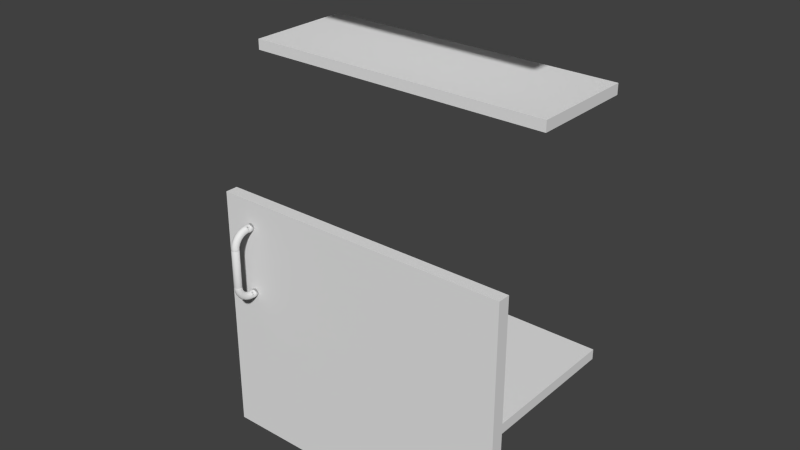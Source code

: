 # Source: Shelves.blend  (saved by Blender 2.73.0; exported with 4.5.12 LTS)
import bpy
from mathutils import Matrix  # noqa: F401  (used for matrix-valued properties, if any)

bpy.ops.wm.read_factory_settings(use_empty=True)
scene = bpy.context.scene
scene.name = 'Scene'

# ---- collections
col_collection_1 = bpy.data.collections.new('Collection 1'); scene.collection.children.link(col_collection_1)

# ---- world
world_world = bpy.data.worlds.new('World'); scene.world = world_world
world_world.color = (0.05088, 0.05088, 0.05088)
world_world.use_sun_shadow = False
world_world.sun_shadow_jitter_overblur = 0.0
world_world.cycles.sampling_method = 'MANUAL'
world_world.cycles.sample_map_resolution = 256

# ---- meshes
me_cube_009 = bpy.data.meshes.new('Cube.009')
me_cube_009.from_pydata([(-1.0, -1.0, -1.0), (-1.0, 1.0, -1.0), (1.0, 1.0, -1.0), (1.0, -1.0, -1.0), (-1.0, -1.0, 1.0), (-1.0, 1.0, 1.0), (1.0, 1.0, 1.0), (1.0, -1.0, 1.0)], [], [(4, 5, 1, 0), (5, 6, 2, 1), (6, 7, 3, 2), (7, 4, 0, 3), (0, 1, 2, 3), (7, 6, 5, 4)])
_uv = me_cube_009.uv_layers.new(name='UVMap')
_uv.uv.foreach_set('vector', [0.0, 0.0, 1.0, 0.0, 1.0, -1.0, 0.0, -1.0, 0.0, 0.0, 1.0, 0.0, 1.0, -1.0, 0.0, -1.0, 0.0, 0.0, -1.0, 0.0, -1.0, -1.0, 0.0, -1.0, 0.0, 0.0, -1.0, 0.0, -1.0, -1.0, 0.0, -1.0, 0.0, 0.0, 0.0, 1.0, 1.0, 1.0, 1.0, 0.0, 0.0, 0.0, 0.0, 1.0, -1.0, 1.0, -1.0, 0.0])
me_cube_009.use_remesh_preserve_volume = False
me_cube_009.use_remesh_preserve_attributes = False
me_cube_009.use_mirror_vertex_groups = False
me_cube_009.update()
me_cube_006 = bpy.data.meshes.new('Cube.006')
me_cube_006.from_pydata([(-2.0, -1.0, -1.0), (-2.0, 1.0, -1.0), (0.0, 1.0, -1.0), (0.0, -1.0, -1.0), (-2.0, -1.0, 1.0), (-2.0, 1.0, 1.0), (0.0, 1.0, 1.0), (0.0, -1.0, 1.0)], [], [(4, 5, 1, 0), (5, 6, 2, 1), (6, 7, 3, 2), (7, 4, 0, 3), (0, 1, 2, 3), (7, 6, 5, 4)])
_uv = me_cube_006.uv_layers.new(name='UVMap')
_uv.uv.foreach_set('vector', [0.9238, 0.0, 1.924, 0.0, 1.924, -1.0, 0.9238, -1.0, 0.65, 0.0, 1.65, 0.0, 1.65, -1.0, 0.65, -1.0, 0.9238, 0.0, -0.07625, 0.0, -0.07625, -1.0, 0.9238, -1.0, 0.65, 0.0, -0.35, 0.0, -0.35, -1.0, 0.65, -1.0, 0.65, 0.9238, 0.65, 1.924, 1.65, 1.924, 1.65, 0.9238, 0.65, 0.9238, 0.65, 1.924, -0.35, 1.924, -0.35, 0.9238])
me_cube_006.use_remesh_preserve_volume = False
me_cube_006.use_remesh_preserve_attributes = False
me_cube_006.use_mirror_vertex_groups = False
me_cube_006.update()
me_cylinder_001 = bpy.data.meshes.new('Cylinder.001')
me_cylinder_001.from_pydata([(-72.0, -3.168, 1.467), (-72.0, -3.168, 1.467), (-72.0, -3.168, 1.467), (-72.0, -3.168, 1.467), (-71.5, -3.168, 1.493), (-71.5, -3.803, 1.502), (-72.0, -3.82, 1.475), (-72.0, -3.168, 1.467), (-71.52, -3.168, 1.492), (-71.52, -3.168, 1.492), (-72.5, -3.803, 1.502), (-72.5, -3.168, 1.493), (-72.48, -3.168, 1.492), (-72.48, -3.168, 1.492), (-72.0, -3.168, 1.467), (-71.49, -3.168, 1.496), (-71.13, -3.168, 1.567), (-71.13, -3.755, 1.574), (-71.49, -3.168, 1.496), (-71.14, -3.168, 1.565), (-71.14, -3.168, 1.565), (-71.5, -4.427, 1.527), (-72.0, -4.462, 1.501), (-72.5, -4.427, 1.527), (-72.87, -3.755, 1.574), (-72.87, -3.168, 1.567), (-72.86, -3.168, 1.565), (-72.86, -3.168, 1.565), (-72.51, -3.168, 1.496), (-72.51, -3.168, 1.496), (-71.13, -3.168, 1.57), (-71.0, -3.168, 1.667), (-71.0, -3.69, 1.674), (-71.13, -3.168, 1.57), (-71.13, -4.332, 1.597), (-71.5, -5.03, 1.568), (-72.0, -5.081, 1.543), (-72.5, -5.03, 1.568), (-72.87, -4.332, 1.597), (-73.0, -3.69, 1.674), (-73.0, -3.168, 1.667), (-72.87, -3.168, 1.57), (-72.87, -3.168, 1.57), (-71.13, -3.168, 1.767), (-71.13, -3.624, 1.773), (-71.13, -3.168, 1.763), (-71.13, -3.168, 1.763), (-71.0, -4.203, 1.694), (-71.13, -4.89, 1.635), (-71.5, -5.601, 1.624), (-72.0, -5.668, 1.601), (-72.5, -5.601, 1.624), (-72.87, -4.89, 1.635), (-73.0, -4.203, 1.694), (-72.87, -3.624, 1.773), (-72.87, -3.168, 1.767), (-72.87, -3.168, 1.763), (-72.87, -3.168, 1.763), (-71.14, -3.168, 1.769), (-71.5, -3.168, 1.84), (-71.5, -3.577, 1.845), (-71.14, -3.168, 1.769), (-71.49, -3.168, 1.838), (-71.49, -3.168, 1.838), (-71.13, -4.073, 1.791), (-71.0, -4.698, 1.728), (-71.13, -5.418, 1.687), (-71.5, -6.13, 1.695), (-72.0, -6.211, 1.673), (-72.5, -6.13, 1.695), (-72.87, -5.418, 1.687), (-73.0, -4.698, 1.728), (-72.87, -4.073, 1.791), (-72.5, -3.577, 1.845), (-72.5, -3.168, 1.84), (-72.51, -3.168, 1.838), (-72.51, -3.168, 1.838), (-72.86, -3.168, 1.769), (-72.86, -3.168, 1.769), (-71.52, -3.168, 1.841), (-72.0, -3.168, 1.867), (-72.0, -3.559, 1.872), (-71.52, -3.168, 1.841), (-72.0, -3.168, 1.867), (-72.0, -3.168, 1.867), (-71.5, -3.979, 1.861), (-71.13, -4.507, 1.82), (-71.0, -5.168, 1.774), (-71.13, -5.907, 1.753), (-71.5, -6.608, 1.779), (-72.0, -6.703, 1.76), (-72.5, -6.608, 1.779), (-72.87, -5.907, 1.753), (-73.0, -5.168, 1.774), (-72.87, -4.507, 1.82), (-72.5, -3.979, 1.861), (-72.0, -3.168, 1.867), (-72.0, -3.168, 1.867), (-72.48, -3.168, 1.841), (-72.48, -3.168, 1.841), (-72.0, -3.168, 1.867), (-72.0, -3.944, 1.887), (-71.5, -4.367, 1.888), (-71.13, -4.918, 1.86), (-71.0, -5.603, 1.832), (-71.13, -6.35, 1.83), (-71.5, -7.028, 1.874), (-72.0, -7.134, 1.858), (-72.5, -7.028, 1.874), (-72.87, -6.35, 1.83), (-73.0, -5.603, 1.832), (-72.87, -4.918, 1.86), (-72.5, -4.367, 1.888), (-72.0, -4.316, 1.912), (-71.5, -4.735, 1.924), (-71.13, -5.298, 1.911), (-71.0, -5.996, 1.901), (-71.13, -6.738, 1.919), (-71.5, -7.382, 1.98), (-72.0, -7.498, 1.967), (-72.5, -7.382, 1.98), (-72.87, -6.738, 1.919), (-73.0, -5.996, 1.901), (-72.87, -5.298, 1.911), (-72.5, -4.735, 1.924), (-72.0, -4.668, 1.947), (-71.5, -5.075, 1.969), (-71.13, -5.642, 1.972), (-71.0, -6.341, 1.98), (-71.13, -7.065, 2.017), (-71.5, -7.663, 2.094), (-72.0, -7.787, 2.084), (-72.5, -7.663, 2.094), (-72.87, -7.065, 2.017), (-73.0, -6.341, 1.98), (-72.87, -5.642, 1.972), (-72.5, -5.075, 1.969), (-72.0, -4.994, 1.991), (-71.5, -5.384, 2.023), (-71.13, -5.944, 2.041), (-71.0, -6.632, 2.067), (-71.13, -7.325, 2.122), (-71.5, -7.868, 2.215), (-72.0, -7.997, 2.208), (-72.5, -7.868, 2.215), (-72.87, -7.325, 2.122), (-73.0, -6.632, 2.067), (-72.87, -5.944, 2.041), (-72.5, -5.384, 2.023), (-72.0, -5.289, 2.042), (-71.5, -5.654, 2.085), (-71.13, -6.199, 2.117), (-71.0, -6.863, 2.161), (-71.13, -7.514, 2.234), (-71.5, -7.992, 2.34), (-72.0, -8.125, 2.336), (-72.5, -7.992, 2.34), (-72.87, -7.514, 2.234), (-73.0, -6.863, 2.161), (-72.87, -6.199, 2.117), (-72.5, -5.654, 2.085), (-72.0, -5.548, 2.101), (-71.5, -5.882, 2.153), (-71.13, -6.401, 2.199), (-71.0, -7.031, 2.26), (-71.13, -7.629, 2.349), (-71.5, -8.034, 2.467), (-72.0, -8.168, 2.467), (-72.5, -8.034, 2.467), (-72.87, -7.629, 2.349), (-73.0, -7.031, 2.26), (-72.87, -6.401, 2.199), (-72.5, -5.882, 2.153), (-72.0, -5.766, 2.167), (-71.5, -6.063, 2.227), (-71.13, -6.548, 2.285), (-71.0, -7.133, 2.362), (-71.13, -7.668, 2.467), (-71.0, -7.168, 2.467), (-71.13, -6.668, 2.467), (-71.5, -6.302, 2.467), (-72.0, -6.168, 2.467), (-72.5, -6.302, 2.467), (-72.87, -6.668, 2.467), (-73.0, -7.168, 2.467), (-72.87, -7.668, 2.467), (-73.0, -7.133, 2.362), (-72.87, -6.548, 2.285), (-72.5, -6.063, 2.227), (-72.0, -5.939, 2.237), (-71.5, -6.195, 2.304), (-71.13, -6.638, 2.375), (-71.5, -6.275, 2.385), (-72.0, -6.142, 2.388), (-72.5, -6.275, 2.385), (-72.87, -6.638, 2.375), (-72.5, -6.195, 2.304), (-72.0, -6.065, 2.311), (-72.0, -3.168, 5.467), (-72.0, -3.168, 5.467), (-72.0, -3.168, 5.467), (-72.0, -3.168, 5.467), (-72.5, -3.168, 5.44), (-72.5, -3.803, 5.432), (-72.0, -3.82, 5.458), (-72.0, -3.168, 5.467), (-72.48, -3.168, 5.441), (-72.48, -3.168, 5.441), (-71.5, -3.803, 5.432), (-71.5, -3.168, 5.44), (-71.52, -3.168, 5.441), (-71.52, -3.168, 5.441), (-72.0, -3.168, 5.467), (-72.0, -1.668, 5.467), (-71.8, -3.168, 5.463), (-71.8, -1.668, 5.463), (-72.2, -1.668, 5.463), (-72.2, -3.168, 5.463), (-72.51, -3.168, 5.438), (-72.87, -3.168, 5.367), (-72.87, -3.755, 5.359), (-72.51, -3.168, 5.438), (-72.86, -3.168, 5.369), (-72.86, -3.168, 5.369), (-72.5, -4.427, 5.407), (-72.0, -4.462, 5.433), (-72.38, -3.168, 5.451), (-72.56, -1.668, 5.433), (-72.56, -3.168, 5.433), (-72.38, -1.668, 5.451), (-71.5, -4.427, 5.407), (-71.13, -3.755, 5.359), (-71.13, -3.168, 5.367), (-71.14, -3.168, 5.369), (-71.14, -3.168, 5.369), (-71.49, -3.168, 5.438), (-71.49, -3.168, 5.438), (-71.62, -1.668, 5.451), (-71.62, -3.168, 5.451), (-71.44, -3.168, 5.433), (-71.44, -1.668, 5.433), (-71.29, -1.668, 5.408), (-71.17, -1.668, 5.378), (-71.08, -1.668, 5.343), (-71.02, -1.668, 5.306), (-71.0, -1.668, 5.267), (-71.02, -1.668, 5.228), (-71.08, -1.668, 5.19), (-71.17, -1.668, 5.156), (-71.29, -1.668, 5.125), (-71.44, -1.668, 5.1), (-71.62, -1.668, 5.082), (-71.8, -1.668, 5.071), (-72.0, -1.668, 5.067), (-72.2, -1.668, 5.071), (-72.38, -1.668, 5.082), (-72.56, -1.668, 5.1), (-72.71, -1.668, 5.125), (-72.83, -1.668, 5.156), (-72.92, -1.668, 5.19), (-72.98, -1.668, 5.228), (-73.0, -1.668, 5.267), (-72.98, -1.668, 5.306), (-72.92, -1.668, 5.343), (-72.83, -1.668, 5.378), (-72.71, -1.668, 5.408), (-72.87, -3.168, 5.363), (-73.0, -3.168, 5.267), (-73.0, -3.69, 5.26), (-72.87, -3.168, 5.363), (-72.87, -4.332, 5.336), (-72.71, -3.168, 5.408), (-72.83, -3.168, 5.378), (-72.92, -3.168, 5.343), (-72.5, -5.03, 5.366), (-72.0, -5.081, 5.391), (-71.5, -5.03, 5.366), (-71.13, -4.332, 5.336), (-71.0, -3.69, 5.26), (-71.0, -3.168, 5.267), (-71.13, -3.168, 5.363), (-71.13, -3.168, 5.363), (-71.17, -3.168, 5.378), (-71.08, -3.168, 5.343), (-71.29, -3.168, 5.408), (-71.02, -3.168, 5.306), (-71.0, -3.168, 5.267), (-71.02, -3.168, 5.228), (-71.08, -3.168, 5.19), (-71.13, -3.168, 5.17), (-71.13, -3.168, 5.17), (-71.14, -3.168, 5.165), (-71.14, -3.168, 5.165), (-71.17, -3.168, 5.156), (-71.29, -3.168, 5.125), (-71.44, -3.168, 5.1), (-71.49, -3.168, 5.096), (-71.49, -3.168, 5.096), (-71.52, -3.168, 5.092), (-71.52, -3.168, 5.092), (-71.62, -3.168, 5.082), (-71.8, -3.168, 5.071), (-72.0, -3.168, 5.067), (-72.0, -3.168, 5.067), (-72.0, -3.168, 5.067), (-72.0, -3.168, 5.067), (-72.0, -3.168, 5.067), (-72.2, -3.168, 5.071), (-72.38, -3.168, 5.082), (-72.48, -3.168, 5.092), (-72.48, -3.168, 5.092), (-72.51, -3.168, 5.096), (-72.51, -3.168, 5.096), (-72.56, -3.168, 5.1), (-72.71, -3.168, 5.125), (-72.83, -3.168, 5.156), (-72.86, -3.168, 5.165), (-72.86, -3.168, 5.165), (-72.87, -3.168, 5.17), (-72.87, -3.168, 5.17), (-72.92, -3.168, 5.19), (-72.98, -3.168, 5.228), (-73.0, -3.168, 5.267), (-72.98, -3.168, 5.306), (-72.87, -3.168, 5.167), (-72.87, -3.624, 5.161), (-73.0, -4.203, 5.239), (-72.87, -4.89, 5.298), (-72.5, -5.601, 5.309), (-72.0, -5.668, 5.333), (-71.5, -5.601, 5.309), (-71.13, -4.89, 5.298), (-71.0, -4.203, 5.239), (-71.13, -3.624, 5.161), (-71.13, -3.168, 5.167), (-71.5, -3.577, 5.088), (-71.5, -3.168, 5.093), (-72.0, -3.559, 5.062), (-72.0, -3.168, 5.067), (-72.5, -3.577, 5.088), (-72.5, -3.168, 5.093), (-72.87, -4.073, 5.143), (-73.0, -4.698, 5.206), (-72.87, -5.418, 5.246), (-72.5, -6.13, 5.239), (-72.0, -6.211, 5.26), (-71.5, -6.13, 5.239), (-71.13, -5.418, 5.246), (-71.0, -4.698, 5.206), (-71.13, -4.073, 5.143), (-71.5, -3.979, 5.072), (-72.0, -3.944, 5.046), (-72.5, -3.979, 5.072), (-72.87, -4.507, 5.113), (-73.0, -5.168, 5.159), (-72.87, -5.907, 5.181), (-72.5, -6.608, 5.155), (-72.0, -6.703, 5.174), (-71.5, -6.608, 5.155), (-71.13, -5.907, 5.181), (-71.0, -5.168, 5.159), (-71.13, -4.507, 5.113), (-71.5, -4.367, 5.046), (-72.0, -4.316, 5.021), (-72.5, -4.367, 5.046), (-72.87, -4.918, 5.073), (-73.0, -5.603, 5.101), (-72.87, -6.35, 5.103), (-72.5, -7.028, 5.059), (-72.0, -7.134, 5.075), (-71.5, -7.028, 5.059), (-71.13, -6.35, 5.103), (-71.0, -5.603, 5.101), (-71.13, -4.918, 5.073), (-71.5, -4.735, 5.009), (-72.0, -4.668, 4.986), (-72.5, -4.735, 5.009), (-72.87, -5.298, 5.022), (-73.0, -5.996, 5.032), (-72.87, -6.738, 5.015), (-72.5, -7.382, 4.953), (-72.0, -7.498, 4.967), (-71.5, -7.382, 4.953), (-71.13, -6.738, 5.015), (-71.0, -5.996, 5.032), (-71.13, -5.298, 5.022), (-71.5, -5.075, 4.964), (-72.0, -4.994, 4.943), (-72.5, -5.075, 4.964), (-72.87, -5.642, 4.962), (-73.0, -6.341, 4.954), (-72.87, -7.065, 4.917), (-72.5, -7.663, 4.839), (-72.0, -7.787, 4.849), (-71.5, -7.663, 4.839), (-71.13, -7.065, 4.917), (-71.0, -6.341, 4.954), (-71.13, -5.642, 4.962), (-71.5, -5.384, 4.91), (-72.0, -5.289, 4.891), (-72.5, -5.384, 4.91), (-72.87, -5.944, 4.893), (-73.0, -6.632, 4.867), (-72.87, -7.325, 4.811), (-72.5, -7.868, 4.719), (-72.0, -7.997, 4.725), (-71.5, -7.868, 4.719), (-71.13, -7.325, 4.811), (-71.0, -6.632, 4.867), (-71.13, -5.944, 4.893), (-71.5, -5.654, 4.848), (-72.0, -5.548, 4.832), (-72.5, -5.654, 4.848), (-72.87, -6.199, 4.817), (-73.0, -6.863, 4.773), (-72.87, -7.514, 4.7), (-72.5, -7.992, 4.594), (-72.0, -8.125, 4.597), (-71.5, -7.992, 4.594), (-71.13, -7.514, 4.7), (-71.0, -6.863, 4.773), (-71.13, -6.199, 4.817), (-71.5, -5.882, 4.78), (-72.0, -5.766, 4.767), (-72.5, -5.882, 4.78), (-72.87, -6.401, 4.735), (-73.0, -7.031, 4.674), (-72.87, -7.629, 4.584), (-72.5, -8.034, 4.467), (-72.0, -8.168, 4.467), (-71.5, -8.034, 4.467), (-71.13, -7.629, 4.584), (-71.0, -7.031, 4.674), (-71.13, -6.401, 4.735), (-71.5, -6.063, 4.707), (-72.0, -5.939, 4.696), (-72.5, -6.063, 4.707), (-72.87, -6.548, 4.648), (-73.0, -7.133, 4.571), (-72.87, -7.668, 4.467), (-73.0, -7.168, 4.467), (-72.87, -6.668, 4.467), (-72.5, -6.302, 4.467), (-72.0, -6.168, 4.467), (-71.5, -6.302, 4.467), (-71.13, -6.668, 4.467), (-71.0, -7.168, 4.467), (-71.13, -7.668, 4.467), (-71.0, -7.133, 4.571), (-71.13, -6.548, 4.648), (-71.5, -6.195, 4.629), (-72.0, -6.065, 4.622), (-72.5, -6.195, 4.629), (-72.87, -6.638, 4.558), (-72.5, -6.275, 4.548), (-72.0, -6.142, 4.545), (-71.5, -6.275, 4.548), (-71.13, -6.638, 4.558), (-72.0, -6.168, 2.467), (-72.0, -6.168, 4.467), (-71.8, -6.187, 4.467), (-71.8, -6.187, 2.467), (-71.62, -6.244, 2.467), (-71.44, -6.336, 2.467), (-71.29, -6.46, 2.467), (-71.17, -6.612, 2.467), (-71.08, -6.785, 2.467), (-71.02, -6.972, 2.467), (-71.0, -7.168, 2.467), (-71.02, -7.363, 2.467), (-71.08, -7.55, 2.467), (-71.17, -7.723, 2.467), (-71.29, -7.875, 2.467), (-71.44, -7.999, 2.467), (-71.62, -8.091, 2.467), (-71.8, -8.148, 2.467), (-72.0, -8.168, 2.467), (-72.2, -8.148, 2.467), (-72.38, -8.091, 2.467), (-72.56, -7.999, 2.467), (-72.71, -7.875, 2.467), (-72.83, -7.723, 2.467), (-72.92, -7.55, 2.467), (-72.98, -7.363, 2.467), (-73.0, -7.168, 2.467), (-72.98, -6.972, 2.467), (-72.92, -6.785, 2.467), (-72.83, -6.612, 2.467), (-72.71, -6.46, 2.467), (-72.56, -6.336, 2.467), (-72.38, -6.244, 2.467), (-72.2, -6.187, 2.467), (-72.2, -6.187, 4.467), (-72.38, -6.244, 4.467), (-72.56, -6.336, 4.467), (-72.71, -6.46, 4.467), (-72.83, -6.612, 4.467), (-72.92, -6.785, 4.467), (-72.98, -6.972, 4.467), (-73.0, -7.168, 4.467), (-72.98, -7.363, 4.467), (-72.92, -7.55, 4.467), (-72.83, -7.723, 4.467), (-72.71, -7.875, 4.467), (-72.56, -7.999, 4.467), (-72.38, -8.091, 4.467), (-72.2, -8.148, 4.467), (-72.0, -8.168, 4.467), (-71.8, -8.148, 4.467), (-71.62, -8.091, 4.467), (-71.44, -7.999, 4.467), (-71.29, -7.875, 4.467), (-71.17, -7.723, 4.467), (-71.08, -7.55, 4.467), (-71.02, -7.363, 4.467), (-71.0, -7.168, 4.467), (-71.02, -6.972, 4.467), (-71.08, -6.785, 4.467), (-71.17, -6.612, 4.467), (-71.29, -6.46, 4.467), (-71.44, -6.336, 4.467), (-71.62, -6.244, 4.467), (-72.0, -1.668, 1.867), (-71.8, -3.168, 1.863), (-71.8, -1.668, 1.863), (-71.62, -1.668, 1.851), (-71.44, -1.668, 1.833), (-71.29, -1.668, 1.808), (-71.17, -1.668, 1.778), (-71.08, -1.668, 1.743), (-71.02, -1.668, 1.706), (-71.0, -1.668, 1.667), (-71.02, -1.668, 1.628), (-71.08, -1.668, 1.59), (-71.17, -1.668, 1.556), (-71.29, -1.668, 1.525), (-71.44, -1.668, 1.5), (-71.62, -1.668, 1.482), (-71.8, -1.668, 1.471), (-72.0, -1.668, 1.467), (-72.2, -1.668, 1.471), (-72.38, -1.668, 1.482), (-72.56, -1.668, 1.5), (-72.71, -1.668, 1.525), (-72.83, -1.668, 1.556), (-72.92, -1.668, 1.59), (-72.98, -1.668, 1.628), (-73.0, -1.668, 1.667), (-72.98, -1.668, 1.706), (-72.92, -1.668, 1.743), (-72.83, -1.668, 1.778), (-72.71, -1.668, 1.808), (-72.56, -1.668, 1.833), (-72.38, -1.668, 1.851), (-72.2, -1.668, 1.863), (-72.2, -3.168, 1.863), (-71.62, -3.168, 1.851), (-71.44, -3.168, 1.833), (-71.29, -3.168, 1.808), (-71.17, -3.168, 1.778), (-71.08, -3.168, 1.743), (-71.02, -3.168, 1.706), (-71.0, -3.168, 1.667), (-71.02, -3.168, 1.628), (-71.08, -3.168, 1.59), (-71.17, -3.168, 1.556), (-71.29, -3.168, 1.525), (-71.44, -3.168, 1.5), (-71.62, -3.168, 1.482), (-71.8, -3.168, 1.471), (-72.2, -3.168, 1.471), (-72.38, -3.168, 1.482), (-72.56, -3.168, 1.5), (-72.71, -3.168, 1.525), (-72.83, -3.168, 1.556), (-72.92, -3.168, 1.59), (-72.98, -3.168, 1.628), (-73.0, -3.168, 1.667), (-72.98, -3.168, 1.706), (-72.92, -3.168, 1.743), (-72.83, -3.168, 1.778), (-72.71, -3.168, 1.808), (-72.56, -3.168, 1.833), (-72.38, -3.168, 1.851)], [], [(0, 1, 2, 3), (4, 5, 6, 0, 3, 7, 8, 9), (0, 6, 10, 11, 12, 13, 14, 1), (15, 4, 9), (16, 17, 5, 4, 15, 18, 19, 20), (5, 21, 22, 6), (6, 22, 23, 10), (11, 10, 24, 25, 26, 27, 28, 29), (12, 11, 29), (30, 16, 20), (31, 32, 17, 16, 30, 33), (17, 34, 21, 5), (21, 35, 36, 22), (22, 36, 37, 23), (10, 23, 38, 24), (25, 24, 39, 40, 41, 42), (26, 25, 42), (43, 44, 32, 31, 45, 46), (32, 47, 34, 17), (34, 48, 35, 21), (35, 49, 50, 36), (36, 50, 51, 37), (23, 37, 52, 38), (24, 38, 53, 39), (40, 39, 54, 55, 56, 57), (58, 43, 46), (59, 60, 44, 43, 58, 61, 62, 63), (44, 64, 47, 32), (47, 65, 48, 34), (48, 66, 49, 35), (49, 67, 68, 50), (50, 68, 69, 51), (37, 51, 70, 52), (38, 52, 71, 53), (39, 53, 72, 54), (55, 54, 73, 74, 75, 76, 77, 78), (56, 55, 78), (79, 59, 63), (80, 81, 60, 59, 79, 82, 83, 84), (60, 85, 64, 44), (64, 86, 65, 47), (65, 87, 66, 48), (66, 88, 67, 49), (67, 89, 90, 68), (68, 90, 91, 69), (51, 69, 92, 70), (52, 70, 93, 71), (53, 71, 94, 72), (54, 72, 95, 73), (74, 73, 81, 80, 96, 97, 98, 99), (75, 74, 99), (96, 80, 84, 100), (81, 101, 85, 60), (85, 102, 86, 64), (86, 103, 87, 65), (87, 104, 88, 66), (88, 105, 89, 67), (89, 106, 107, 90), (90, 107, 108, 91), (69, 91, 109, 92), (70, 92, 110, 93), (71, 93, 111, 94), (72, 94, 112, 95), (73, 95, 101, 81), (101, 113, 102, 85), (102, 114, 103, 86), (103, 115, 104, 87), (104, 116, 105, 88), (105, 117, 106, 89), (106, 118, 119, 107), (107, 119, 120, 108), (91, 108, 121, 109), (92, 109, 122, 110), (93, 110, 123, 111), (94, 111, 124, 112), (95, 112, 113, 101), (113, 125, 114, 102), (114, 126, 115, 103), (115, 127, 116, 104), (116, 128, 117, 105), (117, 129, 118, 106), (118, 130, 131, 119), (119, 131, 132, 120), (108, 120, 133, 121), (109, 121, 134, 122), (110, 122, 135, 123), (111, 123, 136, 124), (112, 124, 125, 113), (125, 137, 126, 114), (126, 138, 127, 115), (127, 139, 128, 116), (128, 140, 129, 117), (129, 141, 130, 118), (130, 142, 143, 131), (131, 143, 144, 132), (120, 132, 145, 133), (121, 133, 146, 134), (122, 134, 147, 135), (123, 135, 148, 136), (124, 136, 137, 125), (137, 149, 138, 126), (138, 150, 139, 127), (139, 151, 140, 128), (140, 152, 141, 129), (141, 153, 142, 130), (142, 154, 155, 143), (143, 155, 156, 144), (132, 144, 157, 145), (133, 145, 158, 146), (134, 146, 159, 147), (135, 147, 160, 148), (136, 148, 149, 137), (149, 161, 150, 138), (150, 162, 151, 139), (151, 163, 152, 140), (152, 164, 153, 141), (153, 165, 154, 142), (154, 166, 167, 155), (155, 167, 168, 156), (144, 156, 169, 157), (145, 157, 170, 158), (146, 158, 171, 159), (147, 159, 172, 160), (148, 160, 161, 149), (161, 173, 162, 150), (162, 174, 163, 151), (163, 175, 164, 152), (164, 176, 165, 153), (165, 177, 166, 154), (167, 166, 177, 178, 179, 180, 181, 182, 183, 184, 185, 168), (156, 168, 185, 169), (157, 169, 186, 170), (158, 170, 187, 171), (159, 171, 188, 172), (160, 172, 173, 161), (173, 189, 174, 162), (174, 190, 175, 163), (175, 191, 176, 164), (176, 178, 177, 165), (191, 179, 178, 176), (192, 180, 179, 191), (193, 181, 180, 192), (194, 182, 181, 193), (195, 183, 182, 194), (186, 184, 183, 195), (169, 185, 184, 186), (170, 186, 195, 187), (171, 187, 196, 188), (172, 188, 189, 173), (189, 197, 190, 174), (190, 192, 191, 175), (197, 193, 192, 190), (196, 194, 193, 197), (187, 195, 194, 196), (188, 196, 197, 189), (522, 100, 84, 83, 523, 524), (522, 524, 525, 526, 527, 528, 529, 530, 531, 532, 533, 534, 535, 536, 537, 538, 539, 540, 541, 542, 543, 544, 545, 546, 547, 548, 549, 550, 551, 552, 553, 554), (554, 555, 97, 96, 100, 522), (523, 83, 82, 556), (524, 523, 556, 525), (525, 556, 82, 79, 63, 62, 557, 526), (526, 557, 558, 527), (527, 558, 559, 528), (528, 559, 61, 58, 46, 45, 560, 529), (529, 560, 561, 530), (530, 561, 31, 562, 531), (531, 562, 31, 563, 532), (532, 563, 564, 533), (533, 564, 33, 30, 20, 19, 565, 534), (534, 565, 566, 535), (535, 566, 567, 536), (536, 567, 18, 15, 9, 8, 568, 537), (537, 568, 569, 538), (538, 569, 7, 3, 2, 539), (539, 2, 1, 14, 570, 540), (540, 570, 571, 541), (541, 571, 13, 12, 29, 28, 572, 542), (542, 572, 573, 543), (543, 573, 574, 544), (544, 574, 27, 26, 42, 41, 575, 545), (545, 575, 576, 546), (546, 576, 577, 547), (547, 577, 578, 548), (548, 578, 579, 549), (549, 579, 57, 56, 78, 77, 580, 550), (550, 580, 581, 551), (551, 581, 582, 552), (552, 582, 76, 75, 99, 98, 583, 553), (553, 583, 555, 554), (97, 555, 583, 98), (61, 559, 558, 557, 62), (31, 561, 560, 45), (33, 564, 563, 31), (18, 567, 566, 565, 19), (7, 569, 568, 8), (13, 571, 570, 14), (27, 574, 573, 572, 28), (57, 579, 578, 577, 576, 575, 41, 40), (76, 582, 581, 580, 77), (198, 199, 200, 201), (202, 203, 204, 198, 201, 205, 206, 207), (198, 204, 208, 209, 210, 211, 212, 199), (213, 200, 199, 212, 214, 215), (216, 217, 205, 201, 200, 213), (218, 202, 207), (219, 220, 203, 202, 218, 221, 222, 223), (203, 224, 225, 204), (205, 217, 226, 206), (227, 228, 221, 218, 207, 206, 226, 229), (204, 225, 230, 208), (209, 208, 231, 232, 233, 234, 235, 236), (210, 209, 236), (237, 238, 211, 210, 236, 235, 239, 240), (214, 212, 211, 238), (213, 215, 237, 240, 241, 242, 243, 244, 245, 246, 247, 248, 249, 250, 251, 252, 253, 254, 255, 256, 257, 258, 259, 260, 261, 262, 263, 264, 265, 227, 229, 216), (215, 214, 238, 237), (229, 226, 217, 216), (266, 219, 223), (267, 268, 220, 219, 266, 269), (220, 270, 224, 203), (221, 228, 271, 272, 222), (263, 273, 269, 266, 223, 222, 272, 264), (224, 274, 275, 225), (265, 271, 228, 227), (225, 275, 276, 230), (208, 230, 277, 231), (232, 231, 278, 279, 280, 281), (233, 232, 281), (242, 282, 234, 233, 281, 280, 283, 243), (234, 282, 284, 239, 235), (240, 239, 284, 241), (241, 284, 282, 242), (243, 283, 285, 244), (244, 285, 279, 286, 245), (245, 286, 279, 287, 246), (246, 287, 288, 247), (247, 288, 289, 290, 291, 292, 293, 248), (248, 293, 294, 249), (249, 294, 295, 250), (250, 295, 296, 297, 298, 299, 300, 251), (251, 300, 301, 252), (252, 301, 302, 303, 304, 253), (253, 304, 305, 306, 307, 254), (254, 307, 308, 255), (255, 308, 309, 310, 311, 312, 313, 256), (256, 313, 314, 257), (257, 314, 315, 258), (258, 315, 316, 317, 318, 319, 320, 259), (259, 320, 321, 260), (260, 321, 322, 261), (261, 322, 323, 262), (262, 323, 273, 263), (264, 272, 271, 265), (269, 273, 323, 322, 321, 320, 319, 267), (324, 325, 268, 267, 319, 318), (268, 326, 270, 220), (270, 327, 274, 224), (274, 328, 329, 275), (275, 329, 330, 276), (230, 276, 331, 277), (231, 277, 332, 278), (279, 278, 333, 334, 290, 289), (279, 285, 283, 280), (289, 288, 287, 279), (290, 334, 291), (334, 333, 335, 336, 297, 296, 292, 291), (296, 295, 294, 293, 292), (297, 336, 298), (336, 335, 337, 338, 303, 302, 299, 298), (302, 301, 300, 299), (303, 338, 305, 304), (338, 337, 339, 340, 310, 309, 306, 305), (309, 308, 307, 306), (310, 340, 311), (340, 339, 325, 324, 317, 316, 312, 311), (316, 315, 314, 313, 312), (317, 324, 318), (325, 341, 326, 268), (326, 342, 327, 270), (327, 343, 328, 274), (328, 344, 345, 329), (329, 345, 346, 330), (276, 330, 347, 331), (277, 331, 348, 332), (278, 332, 349, 333), (333, 349, 350, 335), (335, 350, 351, 337), (337, 351, 352, 339), (339, 352, 341, 325), (341, 353, 342, 326), (342, 354, 343, 327), (343, 355, 344, 328), (344, 356, 357, 345), (345, 357, 358, 346), (330, 346, 359, 347), (331, 347, 360, 348), (332, 348, 361, 349), (349, 361, 362, 350), (350, 362, 363, 351), (351, 363, 364, 352), (352, 364, 353, 341), (353, 365, 354, 342), (354, 366, 355, 343), (355, 367, 356, 344), (356, 368, 369, 357), (357, 369, 370, 358), (346, 358, 371, 359), (347, 359, 372, 360), (348, 360, 373, 361), (361, 373, 374, 362), (362, 374, 375, 363), (363, 375, 376, 364), (364, 376, 365, 353), (365, 377, 366, 354), (366, 378, 367, 355), (367, 379, 368, 356), (368, 380, 381, 369), (369, 381, 382, 370), (358, 370, 383, 371), (359, 371, 384, 372), (360, 372, 385, 373), (373, 385, 386, 374), (374, 386, 387, 375), (375, 387, 388, 376), (376, 388, 377, 365), (377, 389, 378, 366), (378, 390, 379, 367), (379, 391, 380, 368), (380, 392, 393, 381), (381, 393, 394, 382), (370, 382, 395, 383), (371, 383, 396, 384), (372, 384, 397, 385), (385, 397, 398, 386), (386, 398, 399, 387), (387, 399, 400, 388), (388, 400, 389, 377), (389, 401, 390, 378), (390, 402, 391, 379), (391, 403, 392, 380), (392, 404, 405, 393), (393, 405, 406, 394), (382, 394, 407, 395), (383, 395, 408, 396), (384, 396, 409, 397), (397, 409, 410, 398), (398, 410, 411, 399), (399, 411, 412, 400), (400, 412, 401, 389), (401, 413, 402, 390), (402, 414, 403, 391), (403, 415, 404, 392), (404, 416, 417, 405), (405, 417, 418, 406), (394, 406, 419, 407), (395, 407, 420, 408), (396, 408, 421, 409), (409, 421, 422, 410), (410, 422, 423, 411), (411, 423, 424, 412), (412, 424, 413, 401), (413, 425, 414, 402), (414, 426, 415, 403), (415, 427, 416, 404), (416, 428, 429, 417), (417, 429, 430, 418), (406, 418, 431, 419), (407, 419, 432, 420), (408, 420, 433, 421), (421, 433, 434, 422), (422, 434, 435, 423), (423, 435, 436, 424), (424, 436, 425, 413), (425, 437, 426, 414), (426, 438, 427, 415), (427, 439, 428, 416), (429, 428, 439, 440, 441, 442, 443, 444, 445, 446, 447, 430), (418, 430, 447, 431), (419, 431, 448, 432), (420, 432, 449, 433), (433, 449, 450, 434), (434, 450, 451, 435), (435, 451, 452, 436), (436, 452, 437, 425), (437, 453, 438, 426), (438, 440, 439, 427), (453, 441, 440, 438), (454, 442, 441, 453), (455, 443, 442, 454), (456, 444, 443, 455), (457, 445, 444, 456), (448, 446, 445, 457), (431, 447, 446, 448), (432, 448, 457, 449), (449, 457, 456, 450), (450, 456, 455, 451), (451, 455, 454, 452), (452, 454, 453, 437), (458, 459, 460, 461), (458, 461, 462, 463, 464, 465, 466, 467, 468, 469, 470, 471, 472, 473, 474, 475, 476, 477, 478, 479, 480, 481, 482, 483, 484, 485, 486, 487, 488, 489, 490, 491), (491, 492, 459, 458), (460, 459, 492, 493, 494, 495, 496, 497, 498, 499, 500, 501, 502, 503, 504, 505, 506, 507, 508, 509, 510, 511, 512, 513, 514, 515, 516, 517, 518, 519, 520, 521), (461, 460, 521, 462), (462, 521, 520, 463), (463, 520, 519, 464), (464, 519, 518, 465), (465, 518, 517, 466), (466, 517, 516, 467), (467, 516, 515, 468), (468, 515, 514, 469), (469, 514, 513, 470), (470, 513, 512, 471), (471, 512, 511, 472), (472, 511, 510, 473), (473, 510, 509, 474), (474, 509, 508, 475), (475, 508, 507, 476), (476, 507, 506, 477), (477, 506, 505, 478), (478, 505, 504, 479), (479, 504, 503, 480), (480, 503, 502, 481), (481, 502, 501, 482), (482, 501, 500, 483), (483, 500, 499, 484), (484, 499, 498, 485), (485, 498, 497, 486), (486, 497, 496, 487), (487, 496, 495, 488), (488, 495, 494, 489), (489, 494, 493, 490), (490, 493, 492, 491)])
me_cylinder_001.polygons.foreach_set('use_smooth', [True] * 432)
_uv = me_cylinder_001.uv_layers.new(name='UVMap')
_uv.uv.foreach_set('vector', [0.65, 0.2333, 0.65, 0.2333, 0.65, 0.2333, 0.65, 0.2333, 0.9, 0.84, 0.9, 0.5224, 0.65, 0.5137, 0.65, 0.84, 0.65, 0.84, 0.65, 0.84, 0.8909, 0.84, 0.8909, 0.84, 0.65, 0.84, 0.65, 0.5137, 0.4, 0.5224, 0.4, 0.84, 0.4091, 0.84, 0.4091, 0.84, 0.65, 0.84, 0.65, 0.84, 0.9052, 0.2478, 0.9, 0.2467, 0.8909, 0.2462, 0.08302, 0.84, 0.08302, 0.5463, -0.1, 0.5224, -0.1, 0.84, -0.09479, 0.84, -0.09479, 0.84, 0.0778, 0.84, 0.0778, 0.84, 0.9, 0.5224, 0.9, 0.2103, 0.65, 0.1929, 0.65, 0.5137, 0.65, 0.5137, 0.65, 0.1929, 0.4, 0.2103, 0.4, 0.5224, 0.4, 0.84, 0.4, 0.5224, 0.217, 0.5463, 0.217, 0.84, 0.2222, 0.84, 0.2222, 0.84, 0.3948, 0.84, 0.3948, 0.84, 0.4091, 0.2462, 0.4, 0.2467, 0.3948, 0.2478, 0.08546, 0.2852, 0.08302, 0.2833, 0.0778, 0.2823, 0.15, 0.84, 0.15, 0.5789, 0.08302, 0.5463, 0.08302, 0.84, 0.08546, 0.84, 0.08546, 0.84, 0.08302, 0.5463, 0.08302, 0.2576, -0.1, 0.2103, -0.1, 0.5224, 0.9, 0.2103, 0.9, -0.0911, 0.65, -0.1167, 0.65, 0.1929, 0.65, 0.1929, 0.65, -0.1167, 0.4, -0.0911, 0.4, 0.2103, 0.4, 0.5224, 0.4, 0.2103, 0.217, 0.2576, 0.217, 0.5463, 0.217, 0.84, 0.217, 0.5463, 0.15, 0.5789, 0.15, 0.84, 0.2146, 0.84, 0.2146, 0.84, 0.2222, 0.2823, 0.217, 0.2833, 0.2146, 0.2852, 0.08302, 0.84, 0.08302, 0.6116, 0.15, 0.5789, 0.15, 0.84, 0.08546, 0.84, 0.08546, 0.84, 0.15, 0.5789, 0.15, 0.3223, 0.08302, 0.2576, 0.08302, 0.5463, 0.08302, 0.2576, 0.08302, -0.02107, -0.1, -0.0911, -0.1, 0.2103, 0.9, 0.9089, 0.9, 0.6235, 0.65, 0.59, 0.65, 0.8833, 0.65, 0.8833, 0.65, 0.59, 0.4, 0.6235, 0.4, 0.9089, 0.4, 0.2103, 0.4, -0.0911, 0.217, -0.02107, 0.217, 0.2576, 0.217, 0.5463, 0.217, 0.2576, 0.15, 0.3223, 0.15, 0.5789, 0.15, 0.84, 0.15, 0.5789, 0.217, 0.6116, 0.217, 0.84, 0.2146, 0.84, 0.2146, 0.84, 0.0778, 0.3844, 0.08302, 0.3833, 0.08546, 0.3815, 0.9, 0.84, 0.9, 0.6354, 1.083, 0.6116, 1.083, 0.84, 1.078, 0.84, 1.078, 0.84, 0.9052, 0.84, 0.9052, 0.84, 0.08302, 0.6116, 0.08302, 0.387, 0.15, 0.3223, 0.15, 0.5789, 0.15, 0.3223, 0.15, 0.07461, 0.08302, -0.02107, 0.08302, 0.2576, 0.08302, 0.9789, 0.08302, 0.715, -0.1, 0.6235, -0.1, 0.9089, 0.9, 0.6235, 0.9, 0.3588, 0.65, 0.3181, 0.65, 0.59, 0.65, 0.59, 0.65, 0.3181, 0.4, 0.3588, 0.4, 0.6235, 0.4, 0.9089, 0.4, 0.6235, 0.217, 0.715, 0.217, 0.9789, 0.217, 0.2576, 0.217, -0.02107, 0.15, 0.07461, 0.15, 0.3223, 0.15, 0.5789, 0.15, 0.3223, 0.217, 0.387, 0.217, 0.6116, 0.217, 0.84, 0.217, 0.6116, 0.4, 0.6354, 0.4, 0.84, 0.3948, 0.84, 0.3948, 0.84, 0.2222, 0.84, 0.2222, 0.84, 0.2146, 0.3815, 0.217, 0.3833, 0.2222, 0.3844, 0.8909, 0.4204, 0.9, 0.4199, 0.9052, 0.4189, 0.65, 0.84, 0.65, 0.6442, 0.9, 0.6354, 0.9, 0.84, 0.8909, 0.84, 0.8909, 0.84, 0.65, 0.84, 0.65, 0.84, 0.9, 0.6354, 0.9, 0.4344, 1.083, 0.387, 1.083, 0.6116, 0.08302, 0.387, 0.08302, 0.1703, 0.15, 0.07461, 0.15, 0.3223, 0.15, 0.07461, 0.15, -0.16, 0.08302, -0.285, 0.08302, -0.02107, 0.08302, 0.715, 0.08302, 0.4703, -0.1, 0.3588, -0.1, 0.6235, 0.9, 0.3588, 0.9, 0.1196, 0.65, 0.07221, 0.65, 0.3181, 0.65, 0.3181, 0.65, 0.07221, 0.4, 0.1196, 0.4, 0.3588, 0.4, 0.6235, 0.4, 0.3588, 0.217, 0.4703, 0.217, 0.715, 0.217, 0.9789, 0.217, 0.715, 0.15, 0.84, 0.15, 1.075, 0.15, 0.3223, 0.15, 0.07461, 0.217, 0.1703, 0.217, 0.387, 0.217, 0.6116, 0.217, 0.387, 0.4, 0.4344, 0.4, 0.6354, 0.4, 0.84, 0.4, 0.6354, 0.65, 0.6442, 0.65, 0.84, 0.65, 0.84, 0.65, 0.84, 0.4091, 0.84, 0.4091, 0.84, 0.3948, 0.4189, 0.4, 0.4199, 0.4091, 0.4204, 0.65, 0.4333, 0.65, 0.4333, 0.65, 0.4333, 0.65, 0.4333, 0.65, 0.6442, 0.65, 0.4517, 0.9, 0.4344, 0.9, 0.6354, 0.9, 0.4344, 0.9, 0.2403, 1.083, 0.1703, 1.083, 0.387, 0.08302, 0.1703, 0.08302, -0.03503, 0.15, -0.16, 0.15, 0.07461, 0.15, 0.84, 0.15, 0.6225, 0.08302, 0.4703, 0.08302, 0.715, 0.08302, 0.4703, 0.08302, 0.249, -0.1, 0.1196, -0.1, 0.3588, 0.9, 0.1196, 0.9, -0.09026, 0.65, -0.1434, 0.65, 0.07221, 0.65, 0.07221, 0.65, -0.1434, 0.4, -0.09026, 0.4, 0.1196, 0.4, 0.3588, 0.4, 0.1196, 0.217, 0.249, 0.217, 0.4703, 0.217, 0.715, 0.217, 0.4703, 0.15, 0.6225, 0.15, 0.84, 0.15, 0.07461, 0.15, -0.16, 0.217, -0.03503, 0.217, 0.1703, 0.217, 0.387, 0.217, 0.1703, 0.4, 0.2403, 0.4, 0.4344, 0.4, 0.6354, 0.4, 0.4344, 0.65, 0.4517, 0.65, 0.6442, 0.65, 0.4517, 0.65, 0.2659, 0.9, 0.2403, 0.9, 0.4344, 0.9, 0.2403, 0.9, 0.05648, 1.083, -0.03503, 1.083, 0.1703, 0.08302, 0.965, 0.08302, 0.7746, 0.15, 0.6225, 0.15, 0.84, 0.15, 0.6225, 0.15, 0.4258, 0.08302, 0.249, 0.08302, 0.4703, 0.08302, 0.249, 0.08302, 0.05493, -0.1, -0.09026, -0.1, 0.1196, 0.9, 0.9097, 0.9, 0.7329, 0.65, 0.6749, 0.65, 0.8566, 0.65, 0.8566, 0.65, 0.6749, 0.4, 0.7329, 0.4, 0.9097, 0.4, 0.1196, 0.4, -0.09026, 0.217, 0.05493, 0.217, 0.249, 0.217, 0.4703, 0.217, 0.249, 0.15, 0.4258, 0.15, 0.6225, 0.15, 0.84, 0.15, 0.6225, 0.217, 0.7746, 0.217, 0.965, 0.217, 0.1703, 0.217, -0.03503, 0.4, 0.05648, 0.4, 0.2403, 0.4, 0.4344, 0.4, 0.2403, 0.65, 0.2659, 0.65, 0.4517, 0.65, 0.2659, 0.65, 0.08997, 0.9, 0.05648, 0.9, 0.2403, 0.9, 0.05648, 0.9, -0.1139, 1.083, -0.2254, 1.083, -0.03503, 0.08302, 0.7746, 0.08302, 0.6025, 0.15, 0.4258, 0.15, 0.6225, 0.4258, 0.4505, 0.2533, 0.4898, 0.05493, 0.4594, 0.249, 0.4151, 0.08302, 0.05493, 0.08302, -0.1086, -0.1, -0.2671, -0.1, -0.09026, 0.9, 0.7329, 0.9, 0.5922, 0.65, 0.5303, 0.65, 0.6749, 0.65, 0.6749, 0.65, 0.5303, 0.4, 0.5922, 0.4, 0.7329, 0.4, 0.9097, 0.4, 0.7329, 0.217, 0.8914, 0.217, 1.055, 0.249, 0.4151, 0.05493, 0.4594, 0.2533, 0.4898, 0.4258, 0.4505, 0.15, 0.6225, 0.15, 0.4258, 0.217, 0.6025, 0.217, 0.7746, 0.217, 0.965, 0.217, 0.7746, 0.4, 0.8861, 0.4, 1.056, 0.4, 0.2403, 0.4, 0.05648, 0.65, 0.08997, 0.65, 0.2659, 0.65, 0.08997, 0.65, -0.07317, 0.9, -0.1139, 0.9, 0.05648, 0.9, 0.8861, 0.9, 0.7319, 1.083, 0.6025, 1.083, 0.7746, 0.6025, 0.4858, 0.4516, 0.5203, 0.2533, 0.4898, 0.4258, 0.4505, 0.2533, 0.4898, 0.1079, 0.5333, -0.1086, 0.5083, 0.05493, 0.4594, 0.08302, 0.8914, 0.08302, 0.7612, -0.1, 0.5922, -0.1, 0.7329, 0.9, 0.5922, 0.9, 0.4899, 0.65, 0.4252, 0.65, 0.5303, 0.65, 0.5303, 0.65, 0.4252, 0.4, 0.4899, 0.4, 0.5922, 0.4, 0.7329, 0.4, 0.5922, 0.217, 0.7612, 0.217, 0.8914, 0.05493, 0.4594, -0.1086, 0.5083, 0.1079, 0.5333, 0.2533, 0.4898, 0.4258, 0.4505, 0.2533, 0.4898, 0.4516, 0.5203, 0.6025, 0.4858, 0.217, 0.7746, 0.217, 0.6025, 0.4, 0.7319, 0.4, 0.8861, 0.4, 0.05648, 0.4, -0.1139, 0.65, -0.07317, 0.65, 0.08997, 0.65, 0.9268, 0.65, 0.7793, 0.9, 0.7319, 0.9, 0.8861, 0.9, 0.7319, 0.9, 0.5968, 1.083, 0.4516, 1.083, 0.6025, 0.4516, 0.5203, 0.3244, 0.5583, 0.1079, 0.5333, 0.2533, 0.4898, 0.1079, 0.5333, -0.007785, 0.5803, -0.2388, 0.5611, -0.1086, 0.5083, 0.08302, 0.7612, 0.08302, 0.6666, -0.1, 0.4899, -0.1, 0.5922, 0.9, 0.6074, 0.9, 0.6698, 0.65, 0.6681, 0.65, 0.6039, 0.65, 0.6039, 0.65, 0.6681, 0.4, 0.6698, 0.4, 0.6074, 0.4, 0.5922, 0.4, 0.4899, 0.217, 0.6666, 0.217, 0.7612, 0.8914, 0.5083, 0.7612, 0.5611, 0.9922, 0.5803, 1.108, 0.5333, 0.2533, 0.4898, 0.1079, 0.5333, 0.3244, 0.5583, 0.4516, 0.5203, 0.217, 0.6025, 0.217, 0.4516, 0.4, 0.5968, 0.4, 0.7319, 0.4, 0.8861, 0.4, 0.7319, 0.65, 0.7793, 0.65, 0.9268, 0.65, 0.7793, 0.65, 0.6499, 0.9, 0.5968, 0.9, 0.7319, 0.9, 0.5968, 0.9, 0.4829, 1.083, 0.3244, 1.083, 0.4516, 0.3244, 0.5583, 0.2232, 0.5994, -0.007785, 0.5803, 0.1079, 0.5333, 0.9922, 0.5803, 0.9081, 0.6298, 0.6666, 0.6169, 0.7612, 0.5611, 0.6666, 0.6169, 0.6092, 0.6746, 0.4278, 0.6698, 0.4899, 0.6074, 0.9, 0.6698, 0.9, 0.7333, 0.65, 0.7333, 0.65, 0.6681, 0.65, 0.6681, 0.65, 0.7333, 0.4, 0.7333, 0.4, 0.6698, 0.4899, 0.6074, 0.4278, 0.6698, 0.6092, 0.6746, 0.6666, 0.6169, 0.7612, 0.5611, 0.6666, 0.6169, 0.9081, 0.6298, 0.9922, 0.5803, 0.1079, 0.5333, -0.007785, 0.5803, 0.2232, 0.5994, 0.3244, 0.5583, 0.217, 0.4516, 0.217, 0.3244, 0.4, 0.4829, 0.4, 0.5968, 0.4, 0.7319, 0.4, 0.5968, 0.65, 0.6499, 0.65, 0.7793, 0.65, 0.6499, 0.65, 0.5409, 0.9, 0.4829, 0.9, 0.5968, 0.9, 0.4829, 0.9, 0.3923, 1.083, 0.2232, 1.083, 0.3244, 0.2232, 0.5994, 0.1496, 0.6427, -0.09188, 0.6298, -0.007785, 0.5803, 0.9081, 0.6298, 0.8571, 0.6811, 0.6092, 0.6746, 0.6666, 0.6169, 0.08302, 0.6746, 0.08302, 0.7333, -0.1, 0.7333, -0.1, 0.6698, 0.65, 0.34, 0.9, 0.407, 1.083, 0.59, 1.15, 0.84, 1.083, 1.09, 0.9, 1.273, 0.65, 1.34, 0.4, 1.273, 0.217, 1.09, 0.15, 0.84, 0.217, 0.59, 0.4, 0.407, 0.4, 0.6698, 0.4, 0.7333, 0.217, 0.7333, 0.217, 0.6746, 0.6666, 0.6169, 0.6092, 0.6746, 0.8571, 0.6811, 0.9081, 0.6298, 0.9922, 0.5803, 0.9081, 0.6298, 1.15, 0.6427, 1.223, 0.5994, 0.217, 0.3244, 0.217, 0.2232, 0.4, 0.3923, 0.4, 0.4829, 0.4, 0.5968, 0.4, 0.4829, 0.65, 0.5409, 0.65, 0.6499, 0.65, 0.5409, 0.65, 0.4542, 0.9, 0.3923, 0.9, 0.4829, 0.9, 0.3923, 0.9, 0.3264, 1.083, 0.1496, 1.083, 0.2232, 0.1496, 0.6427, 0.1049, 0.6876, -0.1429, 0.6811, -0.09188, 0.6298, 0.8571, 0.6811, 0.84, 0.7333, 0.59, 0.7333, 0.6092, 0.6746, 0.1049, 0.6876, 0.08997, 0.7333, -0.16, 0.7333, -0.1429, 0.6811, 0.9, 0.6924, 0.9, 0.7333, 1.083, 0.7333, 1.083, 0.6876, 0.65, 0.6942, 0.65, 0.7333, 0.9, 0.7333, 0.9, 0.6924, 0.4, 0.6924, 0.4, 0.7333, 0.65, 0.7333, 0.65, 0.6942, 0.217, 0.6876, 0.217, 0.7333, 0.4, 0.7333, 0.4, 0.6924, 0.8571, 0.6811, 0.84, 0.7333, 1.09, 0.7333, 1.105, 0.6876, 0.6092, 0.6746, 0.59, 0.7333, 0.84, 0.7333, 0.8571, 0.6811, 0.9081, 0.6298, 0.8571, 0.6811, 1.105, 0.6876, 1.15, 0.6427, 0.217, 0.2232, 0.217, 0.1496, 0.4, 0.3264, 0.4, 0.3923, 0.4, 0.4829, 0.4, 0.3923, 0.65, 0.4542, 0.65, 0.5409, 0.65, 0.4542, 0.65, 0.3911, 0.9, 0.3264, 0.9, 0.3923, 0.3264, 0.6522, 0.2864, 0.6924, 0.1049, 0.6876, 0.1496, 0.6427, 0.65, 0.6557, 0.65, 0.6942, 0.9, 0.6924, 0.9, 0.6522, 0.4, 0.6522, 0.4, 0.6924, 0.65, 0.6942, 0.65, 0.6557, 0.1496, 0.6427, 0.1049, 0.6876, 0.2864, 0.6924, 0.3264, 0.6522, 0.4, 0.3923, 0.4, 0.3264, 0.65, 0.3911, 0.65, 0.4542, 0.65, 0.59, 0.65, -0.16, 0.65, -0.16, 0.65, -0.16, 0.7476, -0.16, 0.7476, 0.59, 0.65, 0.4333, 0.7476, 0.4314, 0.8413, 0.4257, 0.9278, 0.4165, 1.004, 0.404, 1.066, 0.3889, 1.112, 0.3716, 1.14, 0.3528, 1.15, 0.3333, 1.14, 0.3138, 1.112, 0.2951, 1.066, 0.2778, 1.004, 0.2626, 0.9278, 0.2502, 0.8413, 0.2409, 0.7476, 0.2353, 0.65, 0.2333, 0.5525, 0.2353, 0.4587, 0.2409, 0.3722, 0.2502, 0.2964, 0.2626, 0.2343, 0.2778, 0.1881, 0.2951, 0.1596, 0.3138, 0.15, 0.3333, 0.1596, 0.3528, 0.1881, 0.3716, 0.2343, 0.3889, 0.2964, 0.404, 0.3722, 0.4165, 0.4587, 0.4257, 0.5525, 0.4314, 0.5525, 0.59, 0.5525, -0.16, 0.65, -0.16, 0.65, -0.16, 0.65, -0.16, 0.65, 0.59, 0.7476, 0.4314, 0.65, 0.4333, 0.8909, 0.4204, 0.8413, 0.4257, 0.7476, 0.59, 0.7476, -0.16, 0.8413, -0.16, 0.8413, 0.59, 0.8413, 0.59, 0.8413, -0.16, 0.8909, -0.16, 0.8909, -0.16, 0.9052, -0.16, 0.9052, -0.16, 0.9278, -0.16, 0.9278, 0.59, 0.9278, 0.59, 0.9278, -0.16, 1.004, -0.16, 1.004, 0.59, 0.003555, 0.59, 0.003555, -0.16, 0.06573, -0.16, 0.06573, 0.59, 0.06573, 0.59, 0.06573, -0.16, 0.0778, -0.16, 0.0778, -0.16, 0.08546, -0.16, 0.08546, -0.16, 0.1119, -0.16, 0.1119, 0.59, 0.1119, 0.59, 0.1119, -0.16, 0.1404, -0.16, 0.1404, 0.59, 0.59, 0.3528, -0.16, 0.3528, -0.16, 0.3333, -0.16, 0.3333, 0.59, 0.3333, 0.59, 0.3333, -0.16, 0.3333, -0.16, 0.3333, -0.16, 0.3138, 0.59, 0.3138, 0.1404, 0.59, 0.1404, -0.16, 0.1119, -0.16, 0.1119, 0.59, 0.1119, 0.59, 0.1119, -0.16, 0.08546, -0.16, 0.08546, -0.16, 0.0778, -0.16, 0.0778, -0.16, 0.06573, -0.16, 0.06573, 0.59, 0.06573, 0.59, 0.06573, -0.16, 0.003555, -0.16, 0.003555, 0.59, 0.003555, 0.59, 0.003555, -0.16, -0.07221, -0.16, -0.07221, 0.59, 0.9278, 0.59, 0.9278, -0.16, 0.9052, -0.16, 0.9052, -0.16, 0.8909, -0.16, 0.8909, -0.16, 0.8413, -0.16, 0.8413, 0.59, 0.8413, 0.59, 0.8413, -0.16, 0.7476, -0.16, 0.7476, 0.59, 0.7476, 0.59, 0.7476, -0.16, 0.65, -0.16, 0.65, -0.16, 0.65, -0.16, 0.65, 0.59, 0.65, 0.59, 0.65, -0.16, 0.65, -0.16, 0.65, -0.16, 0.5525, -0.16, 0.5525, 0.59, 0.5525, 0.59, 0.5525, -0.16, 0.4587, -0.16, 0.4587, 0.59, 0.4587, 0.59, 0.4587, -0.16, 0.4091, -0.16, 0.4091, -0.16, 0.3948, -0.16, 0.3948, -0.16, 0.3722, -0.16, 0.3722, 0.59, 0.3722, 0.59, 0.3722, -0.16, 0.2964, -0.16, 0.2964, 0.59, 0.2964, 0.59, 0.2964, -0.16, 0.2343, -0.16, 0.2343, 0.59, 0.2343, 0.59, 0.2343, -0.16, 0.2222, -0.16, 0.2222, -0.16, 0.2146, -0.16, 0.2146, -0.16, 0.1881, -0.16, 0.1881, 0.59, 0.1881, 0.59, 0.1881, -0.16, 0.1596, -0.16, 0.1596, 0.59, 0.59, 0.3138, -0.16, 0.3138, -0.16, 0.3333, 0.59, 0.3333, 0.59, 0.3333, -0.16, 0.3333, -0.16, 0.3528, 0.59, 0.3528, 0.1596, 0.59, 0.1596, -0.16, 0.1881, -0.16, 0.1881, 0.59, 0.1881, 0.59, 0.1881, -0.16, 0.2146, -0.16, 0.2146, -0.16, 0.2222, -0.16, 0.2222, -0.16, 0.2343, -0.16, 0.2343, 0.59, 0.2343, 0.59, 0.2343, -0.16, 0.2964, -0.16, 0.2964, 0.59, 0.2964, 0.59, 0.2964, -0.16, 0.3722, -0.16, 0.3722, 0.59, 0.3722, 0.59, 0.3722, -0.16, 0.3948, -0.16, 0.3948, -0.16, 0.4091, -0.16, 0.4091, -0.16, 0.4587, -0.16, 0.4587, 0.59, 0.4587, 0.59, 0.4587, -0.16, 0.5525, -0.16, 0.5525, 0.59, 0.65, 0.4333, 0.5525, 0.4314, 0.4587, 0.4257, 0.4091, 0.4204, 0.0778, 0.3844, 0.06573, 0.3889, 0.003555, 0.404, -0.07221, 0.4165, -0.09478, 0.4189, 0.15, 0.3333, 0.1404, 0.3528, 0.1119, 0.3716, 0.08546, 0.3815, 0.08546, 0.2852, 0.1119, 0.2951, 0.1404, 0.3138, 0.15, 0.3333, 0.9052, 0.2478, 0.9278, 0.2502, 1.004, 0.2626, 1.066, 0.2778, 1.078, 0.2823, 0.65, 0.2333, 0.7476, 0.2353, 0.8413, 0.2409, 0.8909, 0.2462, 0.4091, 0.2462, 0.4587, 0.2409, 0.5525, 0.2353, 0.65, 0.2333, 0.2222, 0.2823, 0.2343, 0.2778, 0.2964, 0.2626, 0.3722, 0.2502, 0.3948, 0.2478, 0.2146, 0.3815, 0.1881, 0.3716, 0.1596, 0.3528, 0.15, 0.3333, 0.1596, 0.3138, 0.1881, 0.2951, 0.2146, 0.2852, 0.15, 0.3333, 0.3948, 0.4189, 0.3722, 0.4165, 0.2964, 0.404, 0.2343, 0.3889, 0.2222, 0.3844, 0.65, 0.84, 0.65, 0.84, 0.65, 0.84, 0.65, 0.84, 0.4, 0.84, 0.4, 0.5224, 0.65, 0.5137, 0.65, 0.84, 0.65, 0.84, 0.65, 0.84, 0.4091, 0.84, 0.4091, 0.84, 0.65, 0.84, 0.65, 0.5137, 0.9, 0.5224, 0.9, 0.84, 0.8909, 0.84, 0.8909, 0.84, 0.65, 0.84, 0.65, 0.84, 0.65, 0.59, 0.65, -0.16, 0.65, -0.16, 0.65, -0.16, 0.7476, -0.16, 0.7476, 0.59, 0.5525, 0.59, 0.5525, -0.16, 0.65, -0.16, 0.65, -0.16, 0.65, -0.16, 0.65, 0.59, 0.3948, 0.2189, 0.4, 0.2199, 0.4091, 0.2204, 0.217, 0.84, 0.217, 0.5463, 0.4, 0.5224, 0.4, 0.84, 0.3948, 0.84, 0.3948, 0.84, 0.2222, 0.84, 0.2222, 0.84, 0.4, 0.5224, 0.4, 0.2103, 0.65, 0.1929, 0.65, 0.5137, 0.65, 0.2333, 0.5525, 0.2314, 0.4587, 0.2257, 0.4091, 0.2204, 0.3722, 0.59, 0.3722, -0.16, 0.3948, -0.16, 0.3948, -0.16, 0.4091, -0.16, 0.4091, -0.16, 0.4587, -0.16, 0.4587, 0.59, 0.65, 0.5137, 0.65, 0.1929, 0.9, 0.2103, 0.9, 0.5224, 0.9, 0.84, 0.9, 0.5224, 1.083, 0.5463, 1.083, 0.84, 1.078, 0.84, 1.078, 0.84, 0.9052, 0.84, 0.9052, 0.84, 0.8909, 0.2204, 0.9, 0.2199, 0.9052, 0.2189, 0.8413, 0.59, 0.8413, -0.16, 0.8909, -0.16, 0.8909, -0.16, 0.9052, -0.16, 0.9052, -0.16, 0.9278, -0.16, 0.9278, 0.59, 0.7476, 0.2314, 0.65, 0.2333, 0.8909, 0.2204, 0.8413, 0.2257, 0.65, 0.2333, 0.7476, 0.2314, 0.8413, 0.2257, 0.9278, 0.2165, 1.004, 0.204, 1.066, 0.1889, 1.112, 0.1716, 1.14, 0.1528, 1.15, 0.1333, 1.14, 0.1138, 1.112, 0.09507, 1.066, 0.07778, 1.004, 0.06262, 0.9278, 0.05019, 0.8413, 0.04095, 0.7476, 0.03525, 0.65, 0.03333, 0.5525, 0.03525, 0.4587, 0.04095, 0.3722, 0.05019, 0.2964, 0.06262, 0.2343, 0.07778, 0.1881, 0.09507, 0.1596, 0.1138, 0.15, 0.1333, 0.1596, 0.1528, 0.1881, 0.1716, 0.2343, 0.1889, 0.2964, 0.204, 0.3722, 0.2165, 0.4587, 0.2257, 0.5525, 0.2314, 0.7476, 0.59, 0.7476, -0.16, 0.8413, -0.16, 0.8413, 0.59, 0.4587, 0.59, 0.4587, -0.16, 0.5525, -0.16, 0.5525, 0.59, 0.2146, 0.1815, 0.217, 0.1833, 0.2222, 0.1844, 0.15, 0.84, 0.15, 0.5789, 0.217, 0.5463, 0.217, 0.84, 0.2146, 0.84, 0.2146, 0.84, 0.217, 0.5463, 0.217, 0.2576, 0.4, 0.2103, 0.4, 0.5224, 0.3948, 0.2189, 0.3722, 0.2165, 0.2964, 0.204, 0.2343, 0.1889, 0.2222, 0.1844, 0.1881, 0.59, 0.1881, -0.16, 0.2146, -0.16, 0.2146, -0.16, 0.2222, -0.16, 0.2222, -0.16, 0.2343, -0.16, 0.2343, 0.59, 0.4, 0.2103, 0.4, -0.0911, 0.65, -0.1167, 0.65, 0.1929, 0.2964, 0.59, 0.2964, -0.16, 0.3722, -0.16, 0.3722, 0.59, 0.65, 0.1929, 0.65, -0.1167, 0.9, -0.0911, 0.9, 0.2103, 0.9, 0.5224, 0.9, 0.2103, 1.083, 0.2576, 1.083, 0.5463, 0.08302, 0.84, 0.08302, 0.5463, 0.15, 0.5789, 0.15, 0.84, 0.08546, 0.84, 0.08546, 0.84, 0.0778, 0.1844, 0.08302, 0.1833, 0.08546, 0.1815, 0.06573, 0.59, 0.06573, -0.16, 0.0778, -0.16, 0.0778, -0.16, 0.08546, -0.16, 0.08546, -0.16, 0.1119, -0.16, 0.1119, 0.59, 0.0778, 0.1844, 0.06573, 0.1889, 0.003555, 0.204, -0.07221, 0.2165, -0.09479, 0.2189, 0.9278, 0.59, 0.9278, -0.16, 1.004, -0.16, 1.004, 0.59, 0.003555, 0.59, 0.003555, -0.16, 0.06573, -0.16, 0.06573, 0.59, 0.1119, 0.59, 0.1119, -0.16, 0.1404, -0.16, 0.1404, 0.59, 0.59, 0.1528, -0.16, 0.1528, -0.16, 0.1333, -0.16, 0.1333, 0.59, 0.1333, 0.59, 0.1333, -0.16, 0.1333, -0.16, 0.1333, -0.16, 0.1138, 0.59, 0.1138, 0.1404, 0.59, 0.1404, -0.16, 0.1119, -0.16, 0.1119, 0.59, 0.1119, 0.59, 0.1119, -0.16, 0.08546, -0.16, 0.08546, -0.16, 0.0778, -0.16, 0.0778, -0.16, 0.06573, -0.16, 0.06573, 0.59, 0.06573, 0.59, 0.06573, -0.16, 0.003555, -0.16, 0.003555, 0.59, 0.003555, 0.59, 0.003555, -0.16, -0.07221, -0.16, -0.07221, 0.59, 0.9278, 0.59, 0.9278, -0.16, 0.9052, -0.16, 0.9052, -0.16, 0.8909, -0.16, 0.8909, -0.16, 0.8413, -0.16, 0.8413, 0.59, 0.8413, 0.59, 0.8413, -0.16, 0.7476, -0.16, 0.7476, 0.59, 0.7476, 0.59, 0.7476, -0.16, 0.65, -0.16, 0.65, -0.16, 0.65, -0.16, 0.65, 0.59, 0.65, 0.59, 0.65, -0.16, 0.65, -0.16, 0.65, -0.16, 0.5525, -0.16, 0.5525, 0.59, 0.5525, 0.59, 0.5525, -0.16, 0.4587, -0.16, 0.4587, 0.59, 0.4587, 0.59, 0.4587, -0.16, 0.4091, -0.16, 0.4091, -0.16, 0.3948, -0.16, 0.3948, -0.16, 0.3722, -0.16, 0.3722, 0.59, 0.3722, 0.59, 0.3722, -0.16, 0.2964, -0.16, 0.2964, 0.59, 0.2964, 0.59, 0.2964, -0.16, 0.2343, -0.16, 0.2343, 0.59, 0.2343, 0.59, 0.2343, -0.16, 0.2222, -0.16, 0.2222, -0.16, 0.2146, -0.16, 0.2146, -0.16, 0.1881, -0.16, 0.1881, 0.59, 0.1881, 0.59, 0.1881, -0.16, 0.1596, -0.16, 0.1596, 0.59, 0.59, 0.1138, -0.16, 0.1138, -0.16, 0.1333, 0.59, 0.1333, 0.59, 0.1333, -0.16, 0.1333, -0.16, 0.1528, 0.59, 0.1528, 0.1596, 0.59, 0.1596, -0.16, 0.1881, -0.16, 0.1881, 0.59, 0.2343, 0.59, 0.2343, -0.16, 0.2964, -0.16, 0.2964, 0.59, 0.2146, 0.1815, 0.1881, 0.1716, 0.1596, 0.1528, 0.15, 0.1333, 0.1596, 0.1138, 0.1881, 0.09507, 0.2146, 0.08515, 0.15, 0.1333, 0.217, 0.84, 0.217, 0.6116, 0.15, 0.5789, 0.15, 0.84, 0.2146, 0.84, 0.2146, 0.84, 0.15, 0.5789, 0.15, 0.3223, 0.217, 0.2576, 0.217, 0.5463, 0.217, 0.2576, 0.217, -0.02107, 0.4, -0.0911, 0.4, 0.2103, 0.4, 0.9089, 0.4, 0.6235, 0.65, 0.59, 0.65, 0.8833, 0.65, 0.8833, 0.65, 0.59, 0.9, 0.6235, 0.9, 0.9089, 0.9, 0.2103, 0.9, -0.0911, 1.083, -0.02107, 1.083, 0.2576, 0.08302, 0.5463, 0.08302, 0.2576, 0.15, 0.3223, 0.15, 0.5789, 0.15, 0.84, 0.15, 0.5789, 0.08302, 0.6116, 0.08302, 0.84, 0.08546, 0.84, 0.08546, 0.84, 0.15, 0.1333, 0.1404, 0.1528, 0.1119, 0.1716, 0.08546, 0.1815, 0.08546, 0.08515, 0.1119, 0.09507, 0.1404, 0.1138, 0.15, 0.1333, 0.08546, 0.08515, 0.08302, 0.08333, 0.0778, 0.08229, 0.08302, 0.84, 0.08302, 0.6116, -0.1, 0.6354, -0.1, 0.84, -0.09478, 0.84, -0.09478, 0.84, 0.0778, 0.84, 0.0778, 0.84, 0.9052, 0.04777, 0.9278, 0.05019, 1.004, 0.06262, 1.066, 0.07778, 1.078, 0.08229, 0.9052, 0.04777, 0.9, 0.04673, 0.8909, 0.04624, 0.9, 0.84, 0.9, 0.6354, 0.65, 0.6442, 0.65, 0.84, 0.65, 0.84, 0.65, 0.84, 0.8909, 0.84, 0.8909, 0.84, 0.65, 0.03333, 0.7476, 0.03525, 0.8413, 0.04095, 0.8909, 0.04624, 0.65, 0.03333, 0.65, 0.03333, 0.65, 0.03333, 0.65, 0.03333, 0.65, 0.84, 0.65, 0.6442, 0.4, 0.6354, 0.4, 0.84, 0.4091, 0.84, 0.4091, 0.84, 0.65, 0.84, 0.65, 0.84, 0.4091, 0.04624, 0.4587, 0.04095, 0.5525, 0.03525, 0.65, 0.03333, 0.4091, 0.04624, 0.4, 0.04673, 0.3948, 0.04777, 0.4, 0.84, 0.4, 0.6354, 0.217, 0.6116, 0.217, 0.84, 0.2222, 0.84, 0.2222, 0.84, 0.3948, 0.84, 0.3948, 0.84, 0.2222, 0.08229, 0.2343, 0.07778, 0.2964, 0.06262, 0.3722, 0.05019, 0.3948, 0.04777, 0.2222, 0.08229, 0.217, 0.08333, 0.2146, 0.08515, 0.217, 0.6116, 0.217, 0.387, 0.15, 0.3223, 0.15, 0.5789, 0.15, 0.3223, 0.15, 0.07461, 0.217, -0.02107, 0.217, 0.2576, 0.217, 0.9789, 0.217, 0.715, 0.4, 0.6235, 0.4, 0.9089, 0.4, 0.6235, 0.4, 0.3588, 0.65, 0.3181, 0.65, 0.59, 0.65, 0.59, 0.65, 0.3181, 0.9, 0.3588, 0.9, 0.6235, 0.9, 0.9089, 0.9, 0.6235, 1.083, 0.715, 1.083, 0.9789, 0.08302, 0.2576, 0.08302, -0.02107, 0.15, 0.07461, 0.15, 0.3223, 0.15, 0.5789, 0.15, 0.3223, 0.08302, 0.387, 0.08302, 0.6116, 0.08302, 0.6116, 0.08302, 0.387, -0.1, 0.4344, -0.1, 0.6354, 0.9, 0.6354, 0.9, 0.4344, 0.65, 0.4517, 0.65, 0.6442, 0.65, 0.6442, 0.65, 0.4517, 0.4, 0.4344, 0.4, 0.6354, 0.4, 0.6354, 0.4, 0.4344, 0.217, 0.387, 0.217, 0.6116, 0.217, 0.387, 0.217, 0.1703, 0.15, 0.07461, 0.15, 0.3223, 0.15, 0.07461, 0.15, -0.16, 0.217, -0.285, 0.217, -0.02107, 0.217, 0.715, 0.217, 0.4703, 0.4, 0.3588, 0.4, 0.6235, 0.4, 0.3588, 0.4, 0.1196, 0.65, 0.07221, 0.65, 0.3181, 0.65, 0.3181, 0.65, 0.07221, 0.9, 0.1196, 0.9, 0.3588, 0.9, 0.6235, 0.9, 0.3588, 1.083, 0.4703, 1.083, 0.715, 0.08302, 0.9789, 0.08302, 0.715, 0.15, 0.84, 0.15, 1.075, 0.15, 0.3223, 0.15, 0.07461, 0.08302, 0.1703, 0.08302, 0.387, 0.08302, 0.387, 0.08302, 0.1703, -0.1, 0.2403, -0.1, 0.4344, 0.9, 0.4344, 0.9, 0.2403, 0.65, 0.2659, 0.65, 0.4517, 0.65, 0.4517, 0.65, 0.2659, 0.4, 0.2403, 0.4, 0.4344, 0.4, 0.4344, 0.4, 0.2403, 0.217, 0.1703, 0.217, 0.387, 0.217, 0.1703, 0.217, -0.03503, 0.15, -0.16, 0.15, 0.07461, 0.15, 0.84, 0.15, 0.6225, 0.217, 0.4703, 0.217, 0.715, 0.217, 0.4703, 0.217, 0.249, 0.4, 0.1196, 0.4, 0.3588, 0.4, 0.1196, 0.4, -0.09026, 0.65, -0.1434, 0.65, 0.07221, 0.65, 0.07221, 0.65, -0.1434, 0.9, -0.09026, 0.9, 0.1196, 0.9, 0.3588, 0.9, 0.1196, 1.083, 0.249, 1.083, 0.4703, 0.08302, 0.715, 0.08302, 0.4703, 0.15, 0.6225, 0.15, 0.84, 0.15, 0.07461, 0.15, -0.16, 0.08302, -0.03503, 0.08302, 0.1703, 0.08302, 0.1703, 0.08302, -0.03503, -0.1, 0.05648, -0.1, 0.2403, 0.9, 0.2403, 0.9, 0.05648, 0.65, 0.08997, 0.65, 0.2659, 0.65, 0.2659, 0.65, 0.08997, 0.4, 0.05648, 0.4, 0.2403, 0.4, 0.2403, 0.4, 0.05648, 0.217, -0.03503, 0.217, 0.1703, 0.217, 0.965, 0.217, 0.7746, 0.15, 0.6225, 0.15, 0.84, 0.15, 0.6225, 0.15, 0.4258, 0.217, 0.249, 0.217, 0.4703, 0.217, 0.249, 0.217, 0.05493, 0.4, -0.09026, 0.4, 0.1196, 0.4, 0.9097, 0.4, 0.7329, 0.65, 0.6749, 0.65, 0.8566, 0.65, 0.8566, 0.65, 0.6749, 0.9, 0.7329, 0.9, 0.9097, 0.9, 0.1196, 0.9, -0.09026, 1.083, 0.05493, 1.083, 0.249, 0.08302, 0.4703, 0.08302, 0.249, 0.15, 0.4258, 0.15, 0.6225, 0.15, 0.84, 0.15, 0.6225, 0.08302, 0.7746, 0.08302, 0.965, 0.08302, 0.965, 0.08302, 0.7746, -0.1, 0.8861, -0.1, 1.056, 0.9, 0.05648, 0.9, -0.1139, 0.65, -0.07317, 0.65, 0.08997, 0.65, 0.08997, 0.65, -0.07317, 0.4, -0.1139, 0.4, 0.05648, 0.4, 0.05648, 0.4, -0.1139, 0.217, -0.2254, 0.217, -0.03503, 0.217, 0.7746, 0.217, 0.6025, 0.15, 0.4258, 0.15, 0.6225, 0.4258, 0.01618, 0.2533, -0.02316, 0.05493, 0.007276, 0.249, 0.05153, 0.217, 0.05493, 0.217, -0.1086, 0.4, -0.2671, 0.4, -0.09026, 0.4, 0.7329, 0.4, 0.5922, 0.65, 0.5303, 0.65, 0.6749, 0.65, 0.6749, 0.65, 0.5303, 0.9, 0.5922, 0.9, 0.7329, 0.9, 0.9097, 0.9, 0.7329, 1.083, 0.8914, 1.083, 1.055, 0.249, 0.05153, 0.05493, 0.007276, 0.2533, -0.02316, 0.4258, 0.01618, 0.15, 0.6225, 0.15, 0.4258, 0.08302, 0.6025, 0.08302, 0.7746, 0.08302, 0.7746, 0.08302, 0.6025, -0.1, 0.7319, -0.1, 0.8861, 0.9, 0.8861, 0.9, 0.7319, 0.65, 0.7793, 0.65, 0.9268, 0.65, 0.9268, 0.65, 0.7793, 0.4, 0.7319, 0.4, 0.8861, 0.4, 0.8861, 0.4, 0.7319, 0.217, 0.6025, 0.217, 0.7746, 0.6025, 0.9808, 0.4516, 0.9464, 0.2533, 0.9768, 0.4258, 1.016, 0.2533, 0.9768, 0.1079, 0.9333, -0.1086, 0.9583, 0.05493, 1.007, 0.217, 0.8914, 0.217, 0.7612, 0.4, 0.5922, 0.4, 0.7329, 0.4, 0.5922, 0.4, 0.4899, 0.65, 0.4252, 0.65, 0.5303, 0.65, 0.5303, 0.65, 0.4252, 0.9, 0.4899, 0.9, 0.5922, 0.9, 0.7329, 0.9, 0.5922, 1.083, 0.7612, 1.083, 0.8914, 0.05493, 0.007276, -0.1086, -0.04167, 0.1079, -0.06667, 0.2533, -0.02316, 0.4258, 0.01618, 0.2533, -0.02316, 0.4516, -0.0536, 0.6025, -0.01918, 0.08302, 0.6025, 0.08302, 0.4516, -0.1, 0.5968, -0.1, 0.7319, 0.9, 0.7319, 0.9, 0.5968, 0.65, 0.6499, 0.65, 0.7793, 0.65, 0.7793, 0.65, 0.6499, 0.4, 0.5968, 0.4, 0.7319, 0.4, 0.7319, 0.4, 0.5968, 0.217, 0.4516, 0.217, 0.6025, 0.4516, 0.9464, 0.3244, 0.9083, 0.1079, 0.9333, 0.2533, 0.9768, 0.1079, 0.9333, -0.007785, 0.8864, -0.2388, 0.9055, -0.1086, 0.9583, 0.217, 0.7612, 0.217, 0.6666, 0.4, 0.4899, 0.4, 0.5922, 0.4, 0.8593, 0.4, 0.7968, 0.65, 0.7986, 0.65, 0.8627, 0.65, 0.8627, 0.65, 0.7986, 0.9, 0.7968, 0.9, 0.8593, 0.9, 0.5922, 0.9, 0.4899, 1.083, 0.6666, 1.083, 0.7612, 0.8914, 0.9583, 0.7612, 0.9055, 0.9922, 0.8864, 1.108, 0.9333, 0.2533, 0.9768, 0.1079, 0.9333, 0.3244, 0.9083, 0.4516, 0.9464, 0.08302, 0.4516, 0.08302, 0.3244, -0.1, 0.4829, -0.1, 0.5968, 0.9, 0.5968, 0.9, 0.4829, 0.65, 0.5409, 0.65, 0.6499, 0.65, 0.6499, 0.65, 0.5409, 0.4, 0.4829, 0.4, 0.5968, 0.4, 0.5968, 0.4, 0.4829, 0.217, 0.3244, 0.217, 0.4516, 0.3244, 0.9083, 0.2232, 0.8673, -0.007785, 0.8864, 0.1079, 0.9333, 0.9922, 0.8864, 0.9081, 0.8369, 0.6666, 0.8498, 0.7612, 0.9055, 0.6666, 0.8498, 0.6092, 0.7921, 0.4278, 0.7968, 0.4899, 0.8593, 0.4, 0.7968, 0.4, 0.7333, 0.65, 0.7333, 0.65, 0.7986, 0.65, 0.7986, 0.65, 0.7333, 0.9, 0.7333, 0.9, 0.7968, 0.4899, 0.8593, 0.4278, 0.7968, 0.6092, 0.7921, 0.6666, 0.8498, 0.7612, 0.9055, 0.6666, 0.8498, 0.9081, 0.8369, 0.9922, 0.8864, 0.1079, 0.9333, -0.007785, 0.8864, 0.2232, 0.8673, 0.3244, 0.9083, 0.08302, 0.3244, 0.08302, 0.2232, -0.1, 0.3923, -0.1, 0.4829, 0.9, 0.4829, 0.9, 0.3923, 0.65, 0.4542, 0.65, 0.5409, 0.65, 0.5409, 0.65, 0.4542, 0.4, 0.3923, 0.4, 0.4829, 0.4, 0.4829, 0.4, 0.3923, 0.217, 0.2232, 0.217, 0.3244, 0.2232, 0.8673, 0.1496, 0.8239, -0.09188, 0.8369, -0.007785, 0.8864, 0.9081, 0.8369, 0.8571, 0.7855, 0.6092, 0.7921, 0.6666, 0.8498, 0.217, 0.7921, 0.217, 0.7333, 0.4, 0.7333, 0.4, 0.7968, 0.65, 0.34, 0.4, 0.407, 0.217, 0.59, 0.15, 0.84, 0.217, 1.09, 0.4, 1.273, 0.65, 1.34, 0.9, 1.273, 1.083, 1.09, 1.15, 0.84, 1.083, 0.59, 0.9, 0.407, 0.9, 0.7968, 0.9, 0.7333, 1.083, 0.7333, 1.083, 0.7921, 0.6666, 0.8498, 0.6092, 0.7921, 0.8571, 0.7855, 0.9081, 0.8369, 0.9922, 0.8864, 0.9081, 0.8369, 1.15, 0.8239, 1.223, 0.8673, 0.08302, 0.2232, 0.08302, 0.1496, -0.1, 0.3264, -0.1, 0.3923, 0.9, 0.3923, 0.9, 0.3264, 0.65, 0.3911, 0.65, 0.4542, 0.65, 0.4542, 0.65, 0.3911, 0.4, 0.3264, 0.4, 0.3923, 0.4, 0.3923, 0.4, 0.3264, 0.217, 0.1496, 0.217, 0.2232, 0.1496, 0.8239, 0.1049, 0.779, -0.1429, 0.7855, -0.09188, 0.8369, 0.8571, 0.7855, 0.84, 0.7333, 0.59, 0.7333, 0.6092, 0.7921, 0.1049, 0.779, 0.08997, 0.7333, -0.16, 0.7333, -0.1429, 0.7855, 0.4, 0.7742, 0.4, 0.7333, 0.217, 0.7333, 0.217, 0.779, 0.65, 0.7725, 0.65, 0.7333, 0.4, 0.7333, 0.4, 0.7742, 0.9, 0.7742, 0.9, 0.7333, 0.65, 0.7333, 0.65, 0.7725, 0.08302, 0.779, 0.08302, 0.7333, -0.1, 0.7333, -0.1, 0.7742, 0.8571, 0.7855, 0.84, 0.7333, 1.09, 0.7333, 1.105, 0.779, 0.6092, 0.7921, 0.59, 0.7333, 0.84, 0.7333, 0.8571, 0.7855, 0.9081, 0.8369, 0.8571, 0.7855, 1.105, 0.779, 1.15, 0.8239, 0.1496, 0.8239, 0.1049, 0.779, 0.2864, 0.7742, 0.3264, 0.8144, 0.9, 0.8144, 0.9, 0.7742, 0.65, 0.7725, 0.65, 0.811, 0.65, 0.811, 0.65, 0.7725, 0.4, 0.7742, 0.4, 0.8144, 0.3264, 0.8144, 0.2864, 0.7742, 0.1049, 0.779, 0.1496, 0.8239, 0.65, 0.7333, 0.65, 1.733, 0.7476, 1.733, 0.7476, 0.7333, 0.65, 0.34, 0.7476, 0.3304, 0.8413, 0.3019, 0.9278, 0.2557, 1.004, 0.1935, 1.066, 0.1178, 1.112, 0.03132, 1.14, -0.06248, 1.15, -0.16, 1.14, -0.2576, 1.112, -0.3514, 1.066, -0.4378, 1.004, -0.5136, 0.9278, -0.5758, 0.8413, -0.622, 0.7476, -0.6504, 0.65, -0.66, 0.5525, -0.6504, 0.4587, -0.622, 0.3722, -0.5758, 0.2964, -0.5136, 0.2343, -0.4378, 0.1881, -0.3514, 0.1596, -0.2576, 0.15, -0.16, 0.1596, -0.06248, 0.1881, 0.03132, 0.2343, 0.1178, 0.2964, 0.1935, 0.3722, 0.2557, 0.4587, 0.3019, 0.5525, 0.3304, 0.5525, 0.7333, 0.5525, 1.733, 0.65, 1.733, 0.65, 0.7333, 0.7476, 0.3304, 0.65, 0.34, 0.5525, 0.3304, 0.4587, 0.3019, 0.3722, 0.2557, 0.2964, 0.1935, 0.2343, 0.1178, 0.1881, 0.03132, 0.1596, -0.06248, 0.15, -0.16, 0.1596, -0.2576, 0.1881, -0.3514, 0.2343, -0.4378, 0.2964, -0.5136, 0.3722, -0.5758, 0.4587, -0.622, 0.5525, -0.6504, 0.65, -0.66, 0.7476, -0.6504, 0.8413, -0.622, 0.9278, -0.5758, 1.004, -0.5136, 1.066, -0.4378, 1.112, -0.3514, 1.14, -0.2576, 1.15, -0.16, 1.14, -0.06248, 1.112, 0.03132, 1.066, 0.1178, 1.004, 0.1935, 0.9278, 0.2557, 0.8413, 0.3019, 0.7476, 0.7333, 0.7476, 1.733, 0.8413, 1.733, 0.8413, 0.7333, 0.8413, 0.7333, 0.8413, 1.733, 0.9278, 1.733, 0.9278, 0.7333, 0.9278, 0.7333, 0.9278, 1.733, 1.004, 1.733, 1.004, 0.7333, 0.1935, 0.7333, 0.1935, 1.733, 0.1178, 1.733, 0.1178, 0.7333, 0.1178, 0.7333, 0.1178, 1.733, 0.03132, 1.733, 0.03132, 0.7333, 0.03132, 0.7333, 0.03132, 1.733, -0.06248, 1.733, -0.06248, 0.7333, 0.9375, 0.7333, 0.9375, 1.733, 0.84, 1.733, 0.84, 0.7333, 0.84, 0.7333, 0.84, 1.733, 0.7424, 1.733, 0.7424, 0.7333, 0.7424, 0.7333, 0.7424, 1.733, 0.6486, 1.733, 0.6486, 0.7333, 0.6486, 0.7333, 0.6486, 1.733, 0.5622, 1.733, 0.5622, 0.7333, 0.5622, 0.7333, 0.5622, 1.733, 0.4864, 1.733, 0.4864, 0.7333, 0.003555, 0.7333, 0.003555, 1.733, -0.07221, 1.733, -0.07221, 0.7333, 0.9278, 0.7333, 0.9278, 1.733, 0.8413, 1.733, 0.8413, 0.7333, 0.8413, 0.7333, 0.8413, 1.733, 0.7476, 1.733, 0.7476, 0.7333, 0.7476, 0.7333, 0.7476, 1.733, 0.65, 1.733, 0.65, 0.7333, 0.65, 0.7333, 0.65, 1.733, 0.5525, 1.733, 0.5525, 0.7333, 0.5525, 0.7333, 0.5525, 1.733, 0.4587, 1.733, 0.4587, 0.7333, 0.4587, 0.7333, 0.4587, 1.733, 0.3722, 1.733, 0.3722, 0.7333, 0.3722, 0.7333, 0.3722, 1.733, 0.2964, 1.733, 0.2964, 0.7333, 0.4864, 0.7333, 0.4864, 1.733, 0.5622, 1.733, 0.5622, 0.7333, 0.5622, 0.7333, 0.5622, 1.733, 0.6486, 1.733, 0.6486, 0.7333, 0.6486, 0.7333, 0.6486, 1.733, 0.7424, 1.733, 0.7424, 0.7333, 0.7424, 0.7333, 0.7424, 1.733, 0.84, 1.733, 0.84, 0.7333, 0.84, 0.7333, 0.84, 1.733, 0.9375, 1.733, 0.9375, 0.7333, 0.9375, 0.7333, 0.9375, 1.733, 1.031, 1.733, 1.031, 0.7333, 0.03132, 0.7333, 0.03132, 1.733, 0.1178, 1.733, 0.1178, 0.7333, 0.1178, 0.7333, 0.1178, 1.733, 0.1935, 1.733, 0.1935, 0.7333, 0.2964, 0.7333, 0.2964, 1.733, 0.3722, 1.733, 0.3722, 0.7333, 0.3722, 0.7333, 0.3722, 1.733, 0.4587, 1.733, 0.4587, 0.7333, 0.4587, 0.7333, 0.4587, 1.733, 0.5525, 1.733, 0.5525, 0.7333])
me_cylinder_001.use_remesh_preserve_volume = False
me_cylinder_001.use_remesh_preserve_attributes = False
me_cylinder_001.use_mirror_vertex_groups = False
me_cylinder_001.update()
me_cube_010 = bpy.data.meshes.new('Cube.010')
me_cube_010.from_pydata([(-1.0, -1.0, -1.0), (-1.0, 1.0, -1.0), (1.0, 1.0, -1.0), (1.0, -1.0, -1.0), (-1.0, -1.0, 1.0), (-1.0, 1.0, 1.0), (1.0, 1.0, 1.0), (1.0, -1.0, 1.0)], [], [(4, 5, 1, 0), (5, 6, 2, 1), (6, 7, 3, 2), (7, 4, 0, 3), (0, 1, 2, 3), (7, 6, 5, 4)])
_uv = me_cube_010.uv_layers.new(name='UVMap')
_uv.uv.foreach_set('vector', [0.01875, 0.25, 1.019, 0.25, 1.019, -0.75, 0.01875, -0.75, 0.0, 0.25, 1.0, 0.25, 1.0, -0.75, 0.0, -0.75, 0.01875, 0.25, -0.9812, 0.25, -0.9812, -0.75, 0.01875, -0.75, 0.0, 0.25, -1.0, 0.25, -1.0, -0.75, 0.0, -0.75, 0.0, 0.01875, 0.0, 1.019, 1.0, 1.019, 1.0, 0.01875, 0.0, 0.01875, 0.0, 1.019, -1.0, 1.019, -1.0, 0.01875])
me_cube_010.use_remesh_preserve_volume = False
me_cube_010.use_remesh_preserve_attributes = False
me_cube_010.use_mirror_vertex_groups = False
me_cube_010.update()
me_cube_011 = bpy.data.meshes.new('Cube.011')
me_cube_011.from_pydata([(-1.0, -1.0, -1.0), (-1.0, 1.0, -1.0), (1.0, 1.0, -1.0), (1.0, -1.0, -1.0), (-1.0, -1.0, 1.0), (-1.0, 1.0, 1.0), (1.0, 1.0, 1.0), (1.0, -1.0, 1.0)], [], [(4, 5, 1, 0), (5, 6, 2, 1), (6, 7, 3, 2), (7, 4, 0, 3), (0, 1, 2, 3), (7, 6, 5, 4)])
_uv = me_cube_011.uv_layers.new(name='UVMap')
_uv.uv.foreach_set('vector', [0.01875, 0.35, 1.019, 0.35, 1.019, -0.65, 0.01875, -0.65, 0.0, 0.35, 1.0, 0.35, 1.0, -0.65, 0.0, -0.65, 0.01875, 0.35, -0.9812, 0.35, -0.9812, -0.65, 0.01875, -0.65, 0.0, 0.35, -1.0, 0.35, -1.0, -0.65, 0.0, -0.65, 0.0, 0.01875, 0.0, 1.019, 1.0, 1.019, 1.0, 0.01875, 0.0, 0.01875, 0.0, 1.019, -1.0, 1.019, -1.0, 0.01875])
me_cube_011.use_remesh_preserve_volume = False
me_cube_011.use_remesh_preserve_attributes = False
me_cube_011.use_mirror_vertex_groups = False
me_cube_011.update()
me_cube_005 = bpy.data.meshes.new('Cube.005')
me_cube_005.from_pydata([(-1.0, -1.083, 0.5074), (-1.0, 0.9174, 0.5074), (-1.0, 0.9174, -1.493), (-1.0, -1.083, -1.493), (-0.9231, -1.083, -1.402), (-0.9231, -1.083, 0.4165), (0.9231, -1.083, 0.4165), (1.0, -1.083, 0.5074), (1.0, 0.9174, 0.5074), (1.0, 0.9174, -1.493), (0.9231, 0.9174, -1.493), (-0.9231, 0.9174, -1.493), (-0.9231, -1.083, -1.493), (0.9231, -1.083, -1.493), (1.0, -1.083, -1.493), (0.9231, -1.083, -1.402), (-0.9231, 0.7658, -1.402), (-0.9231, 0.7658, 0.4165), (0.9231, 0.7658, 0.4165), (1.0, 0.9174, -1.602), (0.9231, 0.9174, -1.602), (0.9231, -1.083, -1.602), (1.0, -1.083, -1.602), (0.9231, 0.7658, -1.402), (-1.0, -0.4766, 2.871), (-1.0, 0.9174, 2.871), (-1.0, 0.9174, 0.5074), (-1.0, -0.4766, 0.5074), (1.0, -0.4766, 2.871), (-0.9231, -0.4766, 0.5074), (-0.9231, -0.4766, 2.78), (0.9231, -0.4766, 2.78), (0.9231, -0.4766, 0.5074), (1.0, -0.4766, 0.5074), (1.0, 0.9174, 2.871), (1.0, 0.9174, 0.5074), (0.9231, 0.7658, 0.5074), (-0.9231, 0.7658, 0.5074), (-0.9231, 0.7658, 2.78), (0.9231, 0.7658, 2.78), (-1.0, 0.9174, -1.602), (-1.0, -1.083, -1.602), (-0.9231, -1.083, -1.602), (-0.9231, 0.9174, -1.602)], [], [(0, 1, 2, 3), (3, 4, 5, 6, 7, 0), (7, 8, 1, 0), (1, 8, 9, 10, 11, 2), (3, 12, 13, 14, 7, 6, 15, 4), (5, 4, 16, 17), (6, 5, 17, 18), (8, 7, 14, 9), (10, 9, 19, 20), (11, 10, 13, 12), (14, 13, 21, 22), (15, 6, 18, 23), (4, 15, 23, 16), (17, 16, 23, 18), (9, 14, 22, 19), (13, 10, 20, 21), (21, 20, 19, 22), (3, 2, 40, 41), (12, 3, 41, 42), (2, 11, 43, 40), (41, 40, 43, 42), (11, 12, 42, 43), (24, 25, 26, 27), (28, 24, 27, 29, 30, 31, 32, 33), (28, 34, 25, 24), (25, 34, 35, 26), (27, 26, 35, 33, 32, 36, 37, 29), (34, 28, 33, 35), (30, 29, 37, 38), (31, 30, 38, 39), (39, 36, 32, 31), (37, 36, 39, 38)])
_uv = me_cube_005.uv_layers.new(name='UVMap')
_uv.uv.foreach_set('vector', [0.9655, 0.8214, 1.965, 0.8214, 1.965, -0.1786, 0.9655, -0.1786, 0.0, 0.8214, 0.03846, 0.8669, 0.03846, 1.776, 0.9615, 1.776, 1.0, 1.821, 0.0, 1.821, 0.0, 0.9655, 0.0, 1.965, -1.0, 1.965, -1.0, 0.9655, 0.0, 0.8214, 1.0, 0.8214, 1.0, -0.1786, 0.9615, -0.1786, 0.03846, -0.1786, 0.0, -0.1786, 0.0, 0.8214, 0.03846, 0.8214, 0.9615, 0.8214, 1.0, 0.8214, 1.0, 1.821, 0.9615, 1.776, 0.9615, 0.8669, 0.03846, 0.8669, 0.9655, 0.776, 0.9655, -0.1331, 1.89, -0.1331, 1.89, 0.776, 0.9615, 0.9655, 0.03846, 0.9655, 0.03846, 1.89, 0.9615, 1.89, 0.9655, 0.8214, -0.0345, 0.8214, -0.0345, -0.1786, 0.9655, -0.1786, 0.9615, 0.8214, 1.0, 0.8214, 1.0, 0.7669, 0.9615, 0.7669, 0.03846, 0.9655, 0.9615, 0.9655, 0.9615, -0.0345, 0.03846, -0.0345, 0.0, 0.8214, -0.03846, 0.8214, -0.03846, 0.7669, 0.0, 0.7669, 0.9655, 0.8669, 0.9655, 1.776, 1.89, 1.776, 1.89, 0.8669, 0.03846, 0.9655, 0.9615, 0.9655, 0.9615, 1.89, 0.03846, 1.89, 0.03846, 0.776, 0.03846, -0.1331, 0.9615, -0.1331, 0.9615, 0.776, 0.9655, 0.8214, -0.0345, 0.8214, -0.0345, 0.7669, 0.9655, 0.7669, 0.9655, 0.8214, 1.965, 0.8214, 1.965, 0.7669, 0.9655, 0.7669, 0.9615, 0.9655, 0.9615, 1.965, 1.0, 1.965, 1.0, 0.9655, 0.9655, 0.8214, 1.965, 0.8214, 1.965, 0.7669, 0.9655, 0.7669, 0.03846, 0.8214, 0.0, 0.8214, 0.0, 0.7669, 0.03846, 0.7669, 0.0, 0.8214, 0.03846, 0.8214, 0.03846, 0.7669, 0.0, 0.7669, 0.0, 0.9655, 0.0, 1.965, 0.03846, 1.965, 0.03846, 0.9655, 0.9655, 0.8214, -0.0345, 0.8214, -0.0345, 0.7669, 0.9655, 0.7669, 0.2685, 0.003264, 0.9655, 0.003264, 0.9655, -1.179, 0.2685, -1.179, 0.0, 0.003264, -1.0, 0.003264, -1.0, -1.179, -0.9615, -1.179, -0.9615, -0.04219, -0.03846, -0.04219, -0.03846, -1.179, 0.0, -1.179, 0.0, 0.2685, 0.0, 0.9655, -1.0, 0.9655, -1.0, 0.2685, 0.0, 0.003264, 1.0, 0.003264, 1.0, -1.179, 0.0, -1.179, 0.0, 0.2685, 0.0, 0.9655, 1.0, 0.9655, 1.0, 0.2685, 0.9615, 0.2685, 0.9615, 0.8897, 0.03846, 0.8897, 0.03846, 0.2685, 0.9655, 0.003264, 0.2685, 0.003264, 0.2685, -1.179, 0.9655, -1.179, 0.2685, 0.9578, 0.2685, -0.1786, 0.8897, -0.1786, 0.8897, 0.9578, 0.9615, 0.2685, 0.03846, 0.2685, 0.03846, 0.8897, 0.9615, 0.8897, 0.8897, 0.9578, 0.8897, -0.1786, 0.2685, -0.1786, 0.2685, 0.9578, 0.03846, 0.8214, 0.9615, 0.8214, 0.9615, 1.958, 0.03846, 1.958])
me_cube_005.use_remesh_preserve_volume = False
me_cube_005.use_remesh_preserve_attributes = False
me_cube_005.use_mirror_vertex_groups = False
me_cube_005.update()

# ---- objects
ob_shelfdown = bpy.data.objects.new('ShelfDown', me_cube_009)
ob_door = bpy.data.objects.new('Door', me_cube_006)
ob_handle = bpy.data.objects.new('Handle', me_cylinder_001)
ob_shelfmiddle = bpy.data.objects.new('ShelfMiddle', me_cube_010)
ob_shelftop = bpy.data.objects.new('ShelfTop', me_cube_011)
ob_base = bpy.data.objects.new('Base', me_cube_005)

# ---- transforms, parenting, visibility, modifiers, constraints
ob_shelfdown.location = (0.0, 0.0, 0.0)
ob_shelfdown.scale = (0.3, 0.14, 0.01)
ob_shelfdown.lineart.crease_threshold = 0.0
ob_door.location = (0.3, -0.1525, 0.0)
ob_door.scale = (0.3, 0.0125, 0.25)
ob_door.lineart.crease_threshold = 0.0
ob_handle.location = (0.3, -0.1525, 0.0)
ob_handle.rotation_euler = (-1.629e-07, 0.0, 0.0)
ob_handle.scale = (0.0075, 0.0075, 0.0375)
ob_handle.color = (0.8, 0.8, 0.8, 1.0)
ob_handle.lineart.crease_threshold = 0.0
ob_shelfmiddle.location = (0.0, 0.0375, 0.5)
ob_shelfmiddle.scale = (0.3, 0.1025, 0.01)
ob_shelfmiddle.lineart.crease_threshold = 0.0
ob_shelftop.location = (0.0, 0.0375, 0.7)
ob_shelftop.scale = (0.3, 0.1025, 0.01)
ob_shelftop.lineart.crease_threshold = 0.0
ob_base.location = (-1.761e-09, 0.01364, 0.1355)
ob_base.scale = (0.325, 0.165, 0.275)
ob_base.hide_render = True
ob_base.lineart.crease_threshold = 0.0

# ---- collection membership
col_collection_1.objects.link(ob_shelfdown)
col_collection_1.objects.link(ob_door)
col_collection_1.objects.link(ob_handle)
col_collection_1.objects.link(ob_shelfmiddle)
col_collection_1.objects.link(ob_shelftop)
col_collection_1.objects.link(ob_base)

# ---- scene / render settings (as saved in the file)
scene.frame_start = 1; scene.frame_end = 250; scene.frame_set(1)
scene.render.engine = 'BLENDER_EEVEE_NEXT'
scene.render.resolution_percentage = 50
scene.render.dither_intensity = 0.0
scene.cycles.use_denoising = False
scene.cycles.samples = 10
scene.cycles.sampling_pattern = 'TABULATED_SOBOL'
scene.cycles.light_sampling_threshold = 0.0
scene.cycles.use_adaptive_sampling = False
scene.cycles.use_light_tree = False
scene.cycles.blur_glossy = 0.0
scene.cycles.pixel_filter_type = 'GAUSSIAN'
scene.cycles.sample_clamp_indirect = 0.0
scene.view_settings.view_transform = 'Standard'
bpy.context.view_layer.update()

# ---- added for rendering (the .blend has no active camera and no usable light): camera, sun
cam_auto = bpy.data.cameras.new('AutoCamera')
cam_auto.lens = 50.0
cam_auto.sensor_width = 36.0
cam_auto.clip_end = 1000.0
ob_auto_camera = bpy.data.objects.new('AutoCamera', cam_auto)
scene.collection.objects.link(ob_auto_camera)
ob_auto_camera.location = (1.09737, -1.35373, 1.1079)
ob_auto_camera.rotation_euler = (1.09748, -7.21219e-08, 0.694738)
scene.camera = ob_auto_camera
light_auto_sun = bpy.data.lights.new('AutoSun', 'SUN')
light_auto_sun.energy = 3.0
light_auto_sun.angle = 0.0523599
ob_auto_sun = bpy.data.objects.new('AutoSun', light_auto_sun)
scene.collection.objects.link(ob_auto_sun)
ob_auto_sun.rotation_euler = (0.872665, 0.174533, 0.523599)
bpy.context.view_layer.update()
